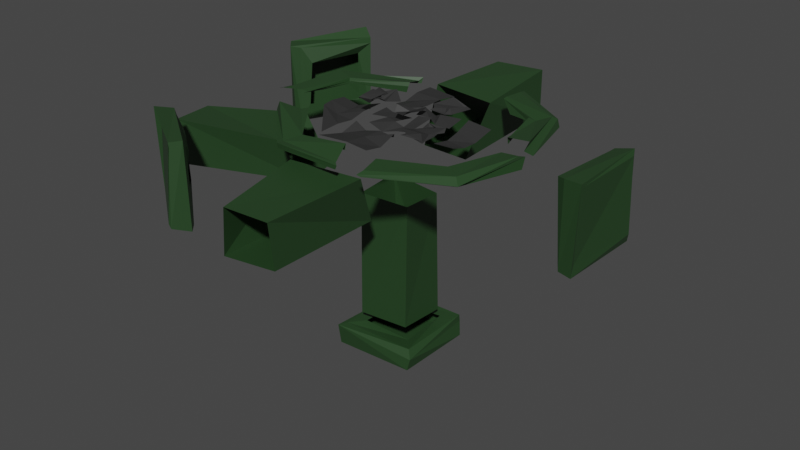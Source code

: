 # Source: computer_destroyed.blend  (saved by Blender 3.3.6; exported with 4.5.12 LTS)
import bpy
from mathutils import Matrix  # noqa: F401  (used for matrix-valued properties, if any)

bpy.ops.wm.read_factory_settings(use_empty=True)
scene = bpy.context.scene
scene.name = 'Scene'

# ---- collections
col_collection = bpy.data.collections.new('Collection'); scene.collection.children.link(col_collection)

# ---- materials (node trees are filled in below, after node groups)
mat_blcomputer = bpy.data.materials.new('blComputer')
mat_blcomputer.alpha_threshold = 0.0
mat_blcomputer.use_transparent_shadow = False
mat_blcomputer.roughness = 0.5
mat_blcomputer.line_color = (0.0, 0.0, 0.0, 1.0)
mat_blredlamp = bpy.data.materials.new('blRedLamp')
mat_blredlamp.use_transparent_shadow = False
mat_blgreenlamp = bpy.data.materials.new('blGreenLamp')
mat_blgreenlamp.use_transparent_shadow = False
mat_blyellowlamp = bpy.data.materials.new('blYellowLamp')
mat_blyellowlamp.use_transparent_shadow = False
mat_blbluelamp = bpy.data.materials.new('blBlueLamp')
mat_blbluelamp.use_transparent_shadow = False
mat_blvioletlamp = bpy.data.materials.new('blVioletLamp')
mat_blvioletlamp.use_transparent_shadow = False
mat_blblackscreen = bpy.data.materials.new('blBlackScreen')
mat_blblackscreen.use_transparent_shadow = False
mat_blcomputer_001 = bpy.data.materials.new('blComputer.001')
mat_blcomputer_001.alpha_threshold = 0.0
mat_blcomputer_001.use_transparent_shadow = False
mat_blcomputer_001.roughness = 0.5
mat_blcomputer_001.line_color = (0.0, 0.0, 0.0, 1.0)
mat_blredlamp_001 = bpy.data.materials.new('blRedLamp.001')
mat_blredlamp_001.use_transparent_shadow = False
mat_blgreenlamp_001 = bpy.data.materials.new('blGreenLamp.001')
mat_blgreenlamp_001.use_transparent_shadow = False
mat_blyellowlamp_001 = bpy.data.materials.new('blYellowLamp.001')
mat_blyellowlamp_001.use_transparent_shadow = False
mat_blbluelamp_001 = bpy.data.materials.new('blBlueLamp.001')
mat_blbluelamp_001.use_transparent_shadow = False
mat_blvioletlamp_001 = bpy.data.materials.new('blVioletLamp.001')
mat_blvioletlamp_001.use_transparent_shadow = False
mat_blblackscreen_001 = bpy.data.materials.new('blBlackScreen.001')
mat_blblackscreen_001.use_transparent_shadow = False
mat_blcomputer_002 = bpy.data.materials.new('blComputer.002')
mat_blcomputer_002.alpha_threshold = 0.0
mat_blcomputer_002.use_transparent_shadow = False
mat_blcomputer_002.roughness = 0.5
mat_blcomputer_002.line_color = (0.0, 0.0, 0.0, 1.0)
mat_blredlamp_002 = bpy.data.materials.new('blRedLamp.002')
mat_blredlamp_002.use_transparent_shadow = False
mat_blgreenlamp_002 = bpy.data.materials.new('blGreenLamp.002')
mat_blgreenlamp_002.use_transparent_shadow = False
mat_blyellowlamp_002 = bpy.data.materials.new('blYellowLamp.002')
mat_blyellowlamp_002.use_transparent_shadow = False
mat_blbluelamp_002 = bpy.data.materials.new('blBlueLamp.002')
mat_blbluelamp_002.use_transparent_shadow = False
mat_blvioletlamp_002 = bpy.data.materials.new('blVioletLamp.002')
mat_blvioletlamp_002.use_transparent_shadow = False
mat_blblackscreen_002 = bpy.data.materials.new('blBlackScreen.002')
mat_blblackscreen_002.use_transparent_shadow = False
mat_blcomputer_003 = bpy.data.materials.new('blComputer.003')
mat_blcomputer_003.alpha_threshold = 0.0
mat_blcomputer_003.use_transparent_shadow = False
mat_blcomputer_003.roughness = 0.5
mat_blcomputer_003.line_color = (0.0, 0.0, 0.0, 1.0)
mat_blredlamp_003 = bpy.data.materials.new('blRedLamp.003')
mat_blredlamp_003.use_transparent_shadow = False
mat_blgreenlamp_003 = bpy.data.materials.new('blGreenLamp.003')
mat_blgreenlamp_003.use_transparent_shadow = False
mat_blyellowlamp_003 = bpy.data.materials.new('blYellowLamp.003')
mat_blyellowlamp_003.use_transparent_shadow = False
mat_blbluelamp_003 = bpy.data.materials.new('blBlueLamp.003')
mat_blbluelamp_003.use_transparent_shadow = False
mat_blvioletlamp_003 = bpy.data.materials.new('blVioletLamp.003')
mat_blvioletlamp_003.use_transparent_shadow = False
mat_blblackscreen_003 = bpy.data.materials.new('blBlackScreen.003')
mat_blblackscreen_003.use_transparent_shadow = False
mat_blcomputer_004 = bpy.data.materials.new('blComputer.004')
mat_blcomputer_004.alpha_threshold = 0.0
mat_blcomputer_004.use_transparent_shadow = False
mat_blcomputer_004.roughness = 0.5
mat_blcomputer_004.line_color = (0.0, 0.0, 0.0, 1.0)
mat_blredlamp_004 = bpy.data.materials.new('blRedLamp.004')
mat_blredlamp_004.use_transparent_shadow = False
mat_blgreenlamp_004 = bpy.data.materials.new('blGreenLamp.004')
mat_blgreenlamp_004.use_transparent_shadow = False
mat_blyellowlamp_004 = bpy.data.materials.new('blYellowLamp.004')
mat_blyellowlamp_004.use_transparent_shadow = False
mat_blbluelamp_004 = bpy.data.materials.new('blBlueLamp.004')
mat_blbluelamp_004.use_transparent_shadow = False
mat_blvioletlamp_004 = bpy.data.materials.new('blVioletLamp.004')
mat_blvioletlamp_004.use_transparent_shadow = False
mat_blblackscreen_004 = bpy.data.materials.new('blBlackScreen.004')
mat_blblackscreen_004.use_transparent_shadow = False
mat_blcomputer_005 = bpy.data.materials.new('blComputer.005')
mat_blcomputer_005.alpha_threshold = 0.0
mat_blcomputer_005.use_transparent_shadow = False
mat_blcomputer_005.roughness = 0.5
mat_blcomputer_005.line_color = (0.0, 0.0, 0.0, 1.0)
mat_blredlamp_005 = bpy.data.materials.new('blRedLamp.005')
mat_blredlamp_005.use_transparent_shadow = False
mat_blgreenlamp_005 = bpy.data.materials.new('blGreenLamp.005')
mat_blgreenlamp_005.use_transparent_shadow = False
mat_blyellowlamp_005 = bpy.data.materials.new('blYellowLamp.005')
mat_blyellowlamp_005.use_transparent_shadow = False
mat_blbluelamp_005 = bpy.data.materials.new('blBlueLamp.005')
mat_blbluelamp_005.use_transparent_shadow = False
mat_blvioletlamp_005 = bpy.data.materials.new('blVioletLamp.005')
mat_blvioletlamp_005.use_transparent_shadow = False
mat_blblackscreen_005 = bpy.data.materials.new('blBlackScreen.005')
mat_blblackscreen_005.use_transparent_shadow = False
mat_blcomputer_006 = bpy.data.materials.new('blComputer.006')
mat_blcomputer_006.alpha_threshold = 0.0
mat_blcomputer_006.use_transparent_shadow = False
mat_blcomputer_006.roughness = 0.5
mat_blcomputer_006.line_color = (0.0, 0.0, 0.0, 1.0)
mat_blredlamp_006 = bpy.data.materials.new('blRedLamp.006')
mat_blredlamp_006.use_transparent_shadow = False
mat_blgreenlamp_006 = bpy.data.materials.new('blGreenLamp.006')
mat_blgreenlamp_006.use_transparent_shadow = False
mat_blyellowlamp_006 = bpy.data.materials.new('blYellowLamp.006')
mat_blyellowlamp_006.use_transparent_shadow = False
mat_blbluelamp_006 = bpy.data.materials.new('blBlueLamp.006')
mat_blbluelamp_006.use_transparent_shadow = False
mat_blvioletlamp_006 = bpy.data.materials.new('blVioletLamp.006')
mat_blvioletlamp_006.use_transparent_shadow = False
mat_blblackscreen_006 = bpy.data.materials.new('blBlackScreen.006')
mat_blblackscreen_006.use_transparent_shadow = False
mat_blcomputer_007 = bpy.data.materials.new('blComputer.007')
mat_blcomputer_007.alpha_threshold = 0.0
mat_blcomputer_007.use_transparent_shadow = False
mat_blcomputer_007.roughness = 0.5
mat_blcomputer_007.line_color = (0.0, 0.0, 0.0, 1.0)
mat_blredlamp_007 = bpy.data.materials.new('blRedLamp.007')
mat_blredlamp_007.use_transparent_shadow = False
mat_blgreenlamp_007 = bpy.data.materials.new('blGreenLamp.007')
mat_blgreenlamp_007.use_transparent_shadow = False
mat_blyellowlamp_007 = bpy.data.materials.new('blYellowLamp.007')
mat_blyellowlamp_007.use_transparent_shadow = False
mat_blbluelamp_007 = bpy.data.materials.new('blBlueLamp.007')
mat_blbluelamp_007.use_transparent_shadow = False
mat_blvioletlamp_007 = bpy.data.materials.new('blVioletLamp.007')
mat_blvioletlamp_007.use_transparent_shadow = False
mat_blblackscreen_007 = bpy.data.materials.new('blBlackScreen.007')
mat_blblackscreen_007.use_transparent_shadow = False

# ---- material node trees
mat_blcomputer.use_nodes = True; mat_blcomputer.node_tree.nodes.clear()
_N = mat_blcomputer.node_tree.nodes; _L = mat_blcomputer.node_tree.links
n0 = _N.new('ShaderNodeOutputMaterial'); n0.name = 'Material Output'; n0.location = (300, 300)
n1 = _N.new('ShaderNodeBsdfPrincipled'); n1.name = 'Principled BSDF'; n1.location = (10, 300)
n1.distribution = 'GGX'
n1.subsurface_method = 'RANDOM_WALK_SKIN'
n1.inputs[0].default_value = (0.01935, 0.05497, 0.01751, 1.0)
n1.inputs[3].default_value = 1.45
n1.inputs[27].default_value = (0.0, 0.0, 0.0, 1.0)
n1.inputs[28].default_value = 1.0
_L.new(n1.outputs[0], n0.inputs[0])
n0.is_active_output = True
mat_blredlamp.use_nodes = True; mat_blredlamp.node_tree.nodes.clear()
_N = mat_blredlamp.node_tree.nodes; _L = mat_blredlamp.node_tree.links
n0 = _N.new('ShaderNodeBsdfPrincipled'); n0.name = 'Principled BSDF'; n0.location = (10, 300)
n0.distribution = 'GGX'
n0.subsurface_method = 'RANDOM_WALK_SKIN'
n0.inputs[0].default_value = (0.8, 0.0, 0.009207, 1.0)
n0.inputs[3].default_value = 1.45
n0.inputs[27].default_value = (0.0, 0.0, 0.0, 1.0)
n0.inputs[28].default_value = 1.0
n1 = _N.new('ShaderNodeOutputMaterial'); n1.name = 'Material Output'; n1.location = (300, 300)
_L.new(n0.outputs[0], n1.inputs[0])
n1.is_active_output = True
mat_blgreenlamp.use_nodes = True; mat_blgreenlamp.node_tree.nodes.clear()
_N = mat_blgreenlamp.node_tree.nodes; _L = mat_blgreenlamp.node_tree.links
n0 = _N.new('ShaderNodeBsdfPrincipled'); n0.name = 'Principled BSDF'; n0.location = (10, 300)
n0.distribution = 'GGX'
n0.subsurface_method = 'RANDOM_WALK_SKIN'
n0.inputs[0].default_value = (0.0, 0.8, 0.002631, 1.0)
n0.inputs[3].default_value = 1.45
n0.inputs[27].default_value = (0.0, 0.0, 0.0, 1.0)
n0.inputs[28].default_value = 1.0
n1 = _N.new('ShaderNodeOutputMaterial'); n1.name = 'Material Output'; n1.location = (300, 300)
_L.new(n0.outputs[0], n1.inputs[0])
n1.is_active_output = True
mat_blyellowlamp.use_nodes = True; mat_blyellowlamp.node_tree.nodes.clear()
_N = mat_blyellowlamp.node_tree.nodes; _L = mat_blyellowlamp.node_tree.links
n0 = _N.new('ShaderNodeBsdfPrincipled'); n0.name = 'Principled BSDF'; n0.location = (10, 300)
n0.distribution = 'GGX'
n0.subsurface_method = 'RANDOM_WALK_SKIN'
n0.inputs[0].default_value = (0.8, 0.7259, 0.0, 1.0)
n0.inputs[3].default_value = 1.45
n0.inputs[27].default_value = (0.0, 0.0, 0.0, 1.0)
n0.inputs[28].default_value = 1.0
n1 = _N.new('ShaderNodeOutputMaterial'); n1.name = 'Material Output'; n1.location = (300, 300)
_L.new(n0.outputs[0], n1.inputs[0])
n1.is_active_output = True
mat_blbluelamp.use_nodes = True; mat_blbluelamp.node_tree.nodes.clear()
_N = mat_blbluelamp.node_tree.nodes; _L = mat_blbluelamp.node_tree.links
n0 = _N.new('ShaderNodeBsdfPrincipled'); n0.name = 'Principled BSDF'; n0.location = (10, 300)
n0.distribution = 'GGX'
n0.subsurface_method = 'RANDOM_WALK_SKIN'
n0.inputs[0].default_value = (0.0, 0.6596, 0.8, 1.0)
n0.inputs[3].default_value = 1.45
n0.inputs[27].default_value = (0.0, 0.0, 0.0, 1.0)
n0.inputs[28].default_value = 1.0
n1 = _N.new('ShaderNodeOutputMaterial'); n1.name = 'Material Output'; n1.location = (300, 300)
_L.new(n0.outputs[0], n1.inputs[0])
n1.is_active_output = True
mat_blvioletlamp.use_nodes = True; mat_blvioletlamp.node_tree.nodes.clear()
_N = mat_blvioletlamp.node_tree.nodes; _L = mat_blvioletlamp.node_tree.links
n0 = _N.new('ShaderNodeBsdfPrincipled'); n0.name = 'Principled BSDF'; n0.location = (10, 300)
n0.distribution = 'GGX'
n0.subsurface_method = 'RANDOM_WALK_SKIN'
n0.inputs[0].default_value = (0.7482, 0.0, 0.8, 1.0)
n0.inputs[3].default_value = 1.45
n0.inputs[27].default_value = (0.0, 0.0, 0.0, 1.0)
n0.inputs[28].default_value = 1.0
n1 = _N.new('ShaderNodeOutputMaterial'); n1.name = 'Material Output'; n1.location = (300, 300)
_L.new(n0.outputs[0], n1.inputs[0])
n1.is_active_output = True
mat_blblackscreen.use_nodes = True; mat_blblackscreen.node_tree.nodes.clear()
_N = mat_blblackscreen.node_tree.nodes; _L = mat_blblackscreen.node_tree.links
n0 = _N.new('ShaderNodeBsdfPrincipled'); n0.name = 'Principled BSDF'; n0.location = (10, 300)
n0.distribution = 'GGX'
n0.subsurface_method = 'RANDOM_WALK_SKIN'
n0.inputs[0].default_value = (0.03106, 0.03106, 0.03106, 1.0)
n0.inputs[3].default_value = 1.45
n0.inputs[27].default_value = (0.0, 0.0, 0.0, 1.0)
n0.inputs[28].default_value = 1.0
n1 = _N.new('ShaderNodeOutputMaterial'); n1.name = 'Material Output'; n1.location = (300, 300)
_L.new(n0.outputs[0], n1.inputs[0])
n1.is_active_output = True
mat_blcomputer_001.use_nodes = True; mat_blcomputer_001.node_tree.nodes.clear()
_N = mat_blcomputer_001.node_tree.nodes; _L = mat_blcomputer_001.node_tree.links
n0 = _N.new('ShaderNodeOutputMaterial'); n0.name = 'Material Output'; n0.location = (300, 300)
n1 = _N.new('ShaderNodeBsdfPrincipled'); n1.name = 'Principled BSDF'; n1.location = (10, 300)
n1.distribution = 'GGX'
n1.subsurface_method = 'RANDOM_WALK_SKIN'
n1.inputs[0].default_value = (0.01935, 0.05497, 0.01751, 1.0)
n1.inputs[3].default_value = 1.45
n1.inputs[27].default_value = (0.0, 0.0, 0.0, 1.0)
n1.inputs[28].default_value = 1.0
_L.new(n1.outputs[0], n0.inputs[0])
n0.is_active_output = True
mat_blredlamp_001.use_nodes = True; mat_blredlamp_001.node_tree.nodes.clear()
_N = mat_blredlamp_001.node_tree.nodes; _L = mat_blredlamp_001.node_tree.links
n0 = _N.new('ShaderNodeBsdfPrincipled'); n0.name = 'Principled BSDF'; n0.location = (10, 300)
n0.distribution = 'GGX'
n0.subsurface_method = 'RANDOM_WALK_SKIN'
n0.inputs[0].default_value = (0.8, 0.0, 0.009207, 1.0)
n0.inputs[3].default_value = 1.45
n0.inputs[27].default_value = (0.0, 0.0, 0.0, 1.0)
n0.inputs[28].default_value = 1.0
n1 = _N.new('ShaderNodeOutputMaterial'); n1.name = 'Material Output'; n1.location = (300, 300)
_L.new(n0.outputs[0], n1.inputs[0])
n1.is_active_output = True
mat_blgreenlamp_001.use_nodes = True; mat_blgreenlamp_001.node_tree.nodes.clear()
_N = mat_blgreenlamp_001.node_tree.nodes; _L = mat_blgreenlamp_001.node_tree.links
n0 = _N.new('ShaderNodeBsdfPrincipled'); n0.name = 'Principled BSDF'; n0.location = (10, 300)
n0.distribution = 'GGX'
n0.subsurface_method = 'RANDOM_WALK_SKIN'
n0.inputs[0].default_value = (0.0, 0.8, 0.002631, 1.0)
n0.inputs[3].default_value = 1.45
n0.inputs[27].default_value = (0.0, 0.0, 0.0, 1.0)
n0.inputs[28].default_value = 1.0
n1 = _N.new('ShaderNodeOutputMaterial'); n1.name = 'Material Output'; n1.location = (300, 300)
_L.new(n0.outputs[0], n1.inputs[0])
n1.is_active_output = True
mat_blyellowlamp_001.use_nodes = True; mat_blyellowlamp_001.node_tree.nodes.clear()
_N = mat_blyellowlamp_001.node_tree.nodes; _L = mat_blyellowlamp_001.node_tree.links
n0 = _N.new('ShaderNodeBsdfPrincipled'); n0.name = 'Principled BSDF'; n0.location = (10, 300)
n0.distribution = 'GGX'
n0.subsurface_method = 'RANDOM_WALK_SKIN'
n0.inputs[0].default_value = (0.8, 0.7259, 0.0, 1.0)
n0.inputs[3].default_value = 1.45
n0.inputs[27].default_value = (0.0, 0.0, 0.0, 1.0)
n0.inputs[28].default_value = 1.0
n1 = _N.new('ShaderNodeOutputMaterial'); n1.name = 'Material Output'; n1.location = (300, 300)
_L.new(n0.outputs[0], n1.inputs[0])
n1.is_active_output = True
mat_blbluelamp_001.use_nodes = True; mat_blbluelamp_001.node_tree.nodes.clear()
_N = mat_blbluelamp_001.node_tree.nodes; _L = mat_blbluelamp_001.node_tree.links
n0 = _N.new('ShaderNodeBsdfPrincipled'); n0.name = 'Principled BSDF'; n0.location = (10, 300)
n0.distribution = 'GGX'
n0.subsurface_method = 'RANDOM_WALK_SKIN'
n0.inputs[0].default_value = (0.0, 0.6596, 0.8, 1.0)
n0.inputs[3].default_value = 1.45
n0.inputs[27].default_value = (0.0, 0.0, 0.0, 1.0)
n0.inputs[28].default_value = 1.0
n1 = _N.new('ShaderNodeOutputMaterial'); n1.name = 'Material Output'; n1.location = (300, 300)
_L.new(n0.outputs[0], n1.inputs[0])
n1.is_active_output = True
mat_blvioletlamp_001.use_nodes = True; mat_blvioletlamp_001.node_tree.nodes.clear()
_N = mat_blvioletlamp_001.node_tree.nodes; _L = mat_blvioletlamp_001.node_tree.links
n0 = _N.new('ShaderNodeBsdfPrincipled'); n0.name = 'Principled BSDF'; n0.location = (10, 300)
n0.distribution = 'GGX'
n0.subsurface_method = 'RANDOM_WALK_SKIN'
n0.inputs[0].default_value = (0.7482, 0.0, 0.8, 1.0)
n0.inputs[3].default_value = 1.45
n0.inputs[27].default_value = (0.0, 0.0, 0.0, 1.0)
n0.inputs[28].default_value = 1.0
n1 = _N.new('ShaderNodeOutputMaterial'); n1.name = 'Material Output'; n1.location = (300, 300)
_L.new(n0.outputs[0], n1.inputs[0])
n1.is_active_output = True
mat_blblackscreen_001.use_nodes = True; mat_blblackscreen_001.node_tree.nodes.clear()
_N = mat_blblackscreen_001.node_tree.nodes; _L = mat_blblackscreen_001.node_tree.links
n0 = _N.new('ShaderNodeBsdfPrincipled'); n0.name = 'Principled BSDF'; n0.location = (10, 300)
n0.distribution = 'GGX'
n0.subsurface_method = 'RANDOM_WALK_SKIN'
n0.inputs[0].default_value = (0.03106, 0.03106, 0.03106, 1.0)
n0.inputs[3].default_value = 1.45
n0.inputs[27].default_value = (0.0, 0.0, 0.0, 1.0)
n0.inputs[28].default_value = 1.0
n1 = _N.new('ShaderNodeOutputMaterial'); n1.name = 'Material Output'; n1.location = (300, 300)
_L.new(n0.outputs[0], n1.inputs[0])
n1.is_active_output = True
mat_blcomputer_002.use_nodes = True; mat_blcomputer_002.node_tree.nodes.clear()
_N = mat_blcomputer_002.node_tree.nodes; _L = mat_blcomputer_002.node_tree.links
n0 = _N.new('ShaderNodeOutputMaterial'); n0.name = 'Material Output'; n0.location = (300, 300)
n1 = _N.new('ShaderNodeBsdfPrincipled'); n1.name = 'Principled BSDF'; n1.location = (10, 300)
n1.distribution = 'GGX'
n1.subsurface_method = 'RANDOM_WALK_SKIN'
n1.inputs[0].default_value = (0.01935, 0.05497, 0.01751, 1.0)
n1.inputs[3].default_value = 1.45
n1.inputs[27].default_value = (0.0, 0.0, 0.0, 1.0)
n1.inputs[28].default_value = 1.0
_L.new(n1.outputs[0], n0.inputs[0])
n0.is_active_output = True
mat_blredlamp_002.use_nodes = True; mat_blredlamp_002.node_tree.nodes.clear()
_N = mat_blredlamp_002.node_tree.nodes; _L = mat_blredlamp_002.node_tree.links
n0 = _N.new('ShaderNodeBsdfPrincipled'); n0.name = 'Principled BSDF'; n0.location = (10, 300)
n0.distribution = 'GGX'
n0.subsurface_method = 'RANDOM_WALK_SKIN'
n0.inputs[0].default_value = (0.8, 0.0, 0.009207, 1.0)
n0.inputs[3].default_value = 1.45
n0.inputs[27].default_value = (0.0, 0.0, 0.0, 1.0)
n0.inputs[28].default_value = 1.0
n1 = _N.new('ShaderNodeOutputMaterial'); n1.name = 'Material Output'; n1.location = (300, 300)
_L.new(n0.outputs[0], n1.inputs[0])
n1.is_active_output = True
mat_blgreenlamp_002.use_nodes = True; mat_blgreenlamp_002.node_tree.nodes.clear()
_N = mat_blgreenlamp_002.node_tree.nodes; _L = mat_blgreenlamp_002.node_tree.links
n0 = _N.new('ShaderNodeBsdfPrincipled'); n0.name = 'Principled BSDF'; n0.location = (10, 300)
n0.distribution = 'GGX'
n0.subsurface_method = 'RANDOM_WALK_SKIN'
n0.inputs[0].default_value = (0.0, 0.8, 0.002631, 1.0)
n0.inputs[3].default_value = 1.45
n0.inputs[27].default_value = (0.0, 0.0, 0.0, 1.0)
n0.inputs[28].default_value = 1.0
n1 = _N.new('ShaderNodeOutputMaterial'); n1.name = 'Material Output'; n1.location = (300, 300)
_L.new(n0.outputs[0], n1.inputs[0])
n1.is_active_output = True
mat_blyellowlamp_002.use_nodes = True; mat_blyellowlamp_002.node_tree.nodes.clear()
_N = mat_blyellowlamp_002.node_tree.nodes; _L = mat_blyellowlamp_002.node_tree.links
n0 = _N.new('ShaderNodeBsdfPrincipled'); n0.name = 'Principled BSDF'; n0.location = (10, 300)
n0.distribution = 'GGX'
n0.subsurface_method = 'RANDOM_WALK_SKIN'
n0.inputs[0].default_value = (0.8, 0.7259, 0.0, 1.0)
n0.inputs[3].default_value = 1.45
n0.inputs[27].default_value = (0.0, 0.0, 0.0, 1.0)
n0.inputs[28].default_value = 1.0
n1 = _N.new('ShaderNodeOutputMaterial'); n1.name = 'Material Output'; n1.location = (300, 300)
_L.new(n0.outputs[0], n1.inputs[0])
n1.is_active_output = True
mat_blbluelamp_002.use_nodes = True; mat_blbluelamp_002.node_tree.nodes.clear()
_N = mat_blbluelamp_002.node_tree.nodes; _L = mat_blbluelamp_002.node_tree.links
n0 = _N.new('ShaderNodeBsdfPrincipled'); n0.name = 'Principled BSDF'; n0.location = (10, 300)
n0.distribution = 'GGX'
n0.subsurface_method = 'RANDOM_WALK_SKIN'
n0.inputs[0].default_value = (0.0, 0.6596, 0.8, 1.0)
n0.inputs[3].default_value = 1.45
n0.inputs[27].default_value = (0.0, 0.0, 0.0, 1.0)
n0.inputs[28].default_value = 1.0
n1 = _N.new('ShaderNodeOutputMaterial'); n1.name = 'Material Output'; n1.location = (300, 300)
_L.new(n0.outputs[0], n1.inputs[0])
n1.is_active_output = True
mat_blvioletlamp_002.use_nodes = True; mat_blvioletlamp_002.node_tree.nodes.clear()
_N = mat_blvioletlamp_002.node_tree.nodes; _L = mat_blvioletlamp_002.node_tree.links
n0 = _N.new('ShaderNodeBsdfPrincipled'); n0.name = 'Principled BSDF'; n0.location = (10, 300)
n0.distribution = 'GGX'
n0.subsurface_method = 'RANDOM_WALK_SKIN'
n0.inputs[0].default_value = (0.7482, 0.0, 0.8, 1.0)
n0.inputs[3].default_value = 1.45
n0.inputs[27].default_value = (0.0, 0.0, 0.0, 1.0)
n0.inputs[28].default_value = 1.0
n1 = _N.new('ShaderNodeOutputMaterial'); n1.name = 'Material Output'; n1.location = (300, 300)
_L.new(n0.outputs[0], n1.inputs[0])
n1.is_active_output = True
mat_blblackscreen_002.use_nodes = True; mat_blblackscreen_002.node_tree.nodes.clear()
_N = mat_blblackscreen_002.node_tree.nodes; _L = mat_blblackscreen_002.node_tree.links
n0 = _N.new('ShaderNodeBsdfPrincipled'); n0.name = 'Principled BSDF'; n0.location = (10, 300)
n0.distribution = 'GGX'
n0.subsurface_method = 'RANDOM_WALK_SKIN'
n0.inputs[0].default_value = (0.03106, 0.03106, 0.03106, 1.0)
n0.inputs[3].default_value = 1.45
n0.inputs[27].default_value = (0.0, 0.0, 0.0, 1.0)
n0.inputs[28].default_value = 1.0
n1 = _N.new('ShaderNodeOutputMaterial'); n1.name = 'Material Output'; n1.location = (300, 300)
_L.new(n0.outputs[0], n1.inputs[0])
n1.is_active_output = True
mat_blcomputer_003.use_nodes = True; mat_blcomputer_003.node_tree.nodes.clear()
_N = mat_blcomputer_003.node_tree.nodes; _L = mat_blcomputer_003.node_tree.links
n0 = _N.new('ShaderNodeOutputMaterial'); n0.name = 'Material Output'; n0.location = (300, 300)
n1 = _N.new('ShaderNodeBsdfPrincipled'); n1.name = 'Principled BSDF'; n1.location = (10, 300)
n1.distribution = 'GGX'
n1.subsurface_method = 'RANDOM_WALK_SKIN'
n1.inputs[0].default_value = (0.01935, 0.05497, 0.01751, 1.0)
n1.inputs[3].default_value = 1.45
n1.inputs[27].default_value = (0.0, 0.0, 0.0, 1.0)
n1.inputs[28].default_value = 1.0
_L.new(n1.outputs[0], n0.inputs[0])
n0.is_active_output = True
mat_blredlamp_003.use_nodes = True; mat_blredlamp_003.node_tree.nodes.clear()
_N = mat_blredlamp_003.node_tree.nodes; _L = mat_blredlamp_003.node_tree.links
n0 = _N.new('ShaderNodeBsdfPrincipled'); n0.name = 'Principled BSDF'; n0.location = (10, 300)
n0.distribution = 'GGX'
n0.subsurface_method = 'RANDOM_WALK_SKIN'
n0.inputs[0].default_value = (0.8, 0.0, 0.009207, 1.0)
n0.inputs[3].default_value = 1.45
n0.inputs[27].default_value = (0.0, 0.0, 0.0, 1.0)
n0.inputs[28].default_value = 1.0
n1 = _N.new('ShaderNodeOutputMaterial'); n1.name = 'Material Output'; n1.location = (300, 300)
_L.new(n0.outputs[0], n1.inputs[0])
n1.is_active_output = True
mat_blgreenlamp_003.use_nodes = True; mat_blgreenlamp_003.node_tree.nodes.clear()
_N = mat_blgreenlamp_003.node_tree.nodes; _L = mat_blgreenlamp_003.node_tree.links
n0 = _N.new('ShaderNodeBsdfPrincipled'); n0.name = 'Principled BSDF'; n0.location = (10, 300)
n0.distribution = 'GGX'
n0.subsurface_method = 'RANDOM_WALK_SKIN'
n0.inputs[0].default_value = (0.0, 0.8, 0.002631, 1.0)
n0.inputs[3].default_value = 1.45
n0.inputs[27].default_value = (0.0, 0.0, 0.0, 1.0)
n0.inputs[28].default_value = 1.0
n1 = _N.new('ShaderNodeOutputMaterial'); n1.name = 'Material Output'; n1.location = (300, 300)
_L.new(n0.outputs[0], n1.inputs[0])
n1.is_active_output = True
mat_blyellowlamp_003.use_nodes = True; mat_blyellowlamp_003.node_tree.nodes.clear()
_N = mat_blyellowlamp_003.node_tree.nodes; _L = mat_blyellowlamp_003.node_tree.links
n0 = _N.new('ShaderNodeBsdfPrincipled'); n0.name = 'Principled BSDF'; n0.location = (10, 300)
n0.distribution = 'GGX'
n0.subsurface_method = 'RANDOM_WALK_SKIN'
n0.inputs[0].default_value = (0.8, 0.7259, 0.0, 1.0)
n0.inputs[3].default_value = 1.45
n0.inputs[27].default_value = (0.0, 0.0, 0.0, 1.0)
n0.inputs[28].default_value = 1.0
n1 = _N.new('ShaderNodeOutputMaterial'); n1.name = 'Material Output'; n1.location = (300, 300)
_L.new(n0.outputs[0], n1.inputs[0])
n1.is_active_output = True
mat_blbluelamp_003.use_nodes = True; mat_blbluelamp_003.node_tree.nodes.clear()
_N = mat_blbluelamp_003.node_tree.nodes; _L = mat_blbluelamp_003.node_tree.links
n0 = _N.new('ShaderNodeBsdfPrincipled'); n0.name = 'Principled BSDF'; n0.location = (10, 300)
n0.distribution = 'GGX'
n0.subsurface_method = 'RANDOM_WALK_SKIN'
n0.inputs[0].default_value = (0.0, 0.6596, 0.8, 1.0)
n0.inputs[3].default_value = 1.45
n0.inputs[27].default_value = (0.0, 0.0, 0.0, 1.0)
n0.inputs[28].default_value = 1.0
n1 = _N.new('ShaderNodeOutputMaterial'); n1.name = 'Material Output'; n1.location = (300, 300)
_L.new(n0.outputs[0], n1.inputs[0])
n1.is_active_output = True
mat_blvioletlamp_003.use_nodes = True; mat_blvioletlamp_003.node_tree.nodes.clear()
_N = mat_blvioletlamp_003.node_tree.nodes; _L = mat_blvioletlamp_003.node_tree.links
n0 = _N.new('ShaderNodeBsdfPrincipled'); n0.name = 'Principled BSDF'; n0.location = (10, 300)
n0.distribution = 'GGX'
n0.subsurface_method = 'RANDOM_WALK_SKIN'
n0.inputs[0].default_value = (0.7482, 0.0, 0.8, 1.0)
n0.inputs[3].default_value = 1.45
n0.inputs[27].default_value = (0.0, 0.0, 0.0, 1.0)
n0.inputs[28].default_value = 1.0
n1 = _N.new('ShaderNodeOutputMaterial'); n1.name = 'Material Output'; n1.location = (300, 300)
_L.new(n0.outputs[0], n1.inputs[0])
n1.is_active_output = True
mat_blblackscreen_003.use_nodes = True; mat_blblackscreen_003.node_tree.nodes.clear()
_N = mat_blblackscreen_003.node_tree.nodes; _L = mat_blblackscreen_003.node_tree.links
n0 = _N.new('ShaderNodeBsdfPrincipled'); n0.name = 'Principled BSDF'; n0.location = (10, 300)
n0.distribution = 'GGX'
n0.subsurface_method = 'RANDOM_WALK_SKIN'
n0.inputs[0].default_value = (0.03106, 0.03106, 0.03106, 1.0)
n0.inputs[3].default_value = 1.45
n0.inputs[27].default_value = (0.0, 0.0, 0.0, 1.0)
n0.inputs[28].default_value = 1.0
n1 = _N.new('ShaderNodeOutputMaterial'); n1.name = 'Material Output'; n1.location = (300, 300)
_L.new(n0.outputs[0], n1.inputs[0])
n1.is_active_output = True
mat_blcomputer_004.use_nodes = True; mat_blcomputer_004.node_tree.nodes.clear()
_N = mat_blcomputer_004.node_tree.nodes; _L = mat_blcomputer_004.node_tree.links
n0 = _N.new('ShaderNodeOutputMaterial'); n0.name = 'Material Output'; n0.location = (300, 300)
n1 = _N.new('ShaderNodeBsdfPrincipled'); n1.name = 'Principled BSDF'; n1.location = (10, 300)
n1.distribution = 'GGX'
n1.subsurface_method = 'RANDOM_WALK_SKIN'
n1.inputs[0].default_value = (0.01935, 0.05497, 0.01751, 1.0)
n1.inputs[3].default_value = 1.45
n1.inputs[27].default_value = (0.0, 0.0, 0.0, 1.0)
n1.inputs[28].default_value = 1.0
_L.new(n1.outputs[0], n0.inputs[0])
n0.is_active_output = True
mat_blredlamp_004.use_nodes = True; mat_blredlamp_004.node_tree.nodes.clear()
_N = mat_blredlamp_004.node_tree.nodes; _L = mat_blredlamp_004.node_tree.links
n0 = _N.new('ShaderNodeBsdfPrincipled'); n0.name = 'Principled BSDF'; n0.location = (10, 300)
n0.distribution = 'GGX'
n0.subsurface_method = 'RANDOM_WALK_SKIN'
n0.inputs[0].default_value = (0.8, 0.0, 0.009207, 1.0)
n0.inputs[3].default_value = 1.45
n0.inputs[27].default_value = (0.0, 0.0, 0.0, 1.0)
n0.inputs[28].default_value = 1.0
n1 = _N.new('ShaderNodeOutputMaterial'); n1.name = 'Material Output'; n1.location = (300, 300)
_L.new(n0.outputs[0], n1.inputs[0])
n1.is_active_output = True
mat_blgreenlamp_004.use_nodes = True; mat_blgreenlamp_004.node_tree.nodes.clear()
_N = mat_blgreenlamp_004.node_tree.nodes; _L = mat_blgreenlamp_004.node_tree.links
n0 = _N.new('ShaderNodeBsdfPrincipled'); n0.name = 'Principled BSDF'; n0.location = (10, 300)
n0.distribution = 'GGX'
n0.subsurface_method = 'RANDOM_WALK_SKIN'
n0.inputs[0].default_value = (0.0, 0.8, 0.002631, 1.0)
n0.inputs[3].default_value = 1.45
n0.inputs[27].default_value = (0.0, 0.0, 0.0, 1.0)
n0.inputs[28].default_value = 1.0
n1 = _N.new('ShaderNodeOutputMaterial'); n1.name = 'Material Output'; n1.location = (300, 300)
_L.new(n0.outputs[0], n1.inputs[0])
n1.is_active_output = True
mat_blyellowlamp_004.use_nodes = True; mat_blyellowlamp_004.node_tree.nodes.clear()
_N = mat_blyellowlamp_004.node_tree.nodes; _L = mat_blyellowlamp_004.node_tree.links
n0 = _N.new('ShaderNodeBsdfPrincipled'); n0.name = 'Principled BSDF'; n0.location = (10, 300)
n0.distribution = 'GGX'
n0.subsurface_method = 'RANDOM_WALK_SKIN'
n0.inputs[0].default_value = (0.8, 0.7259, 0.0, 1.0)
n0.inputs[3].default_value = 1.45
n0.inputs[27].default_value = (0.0, 0.0, 0.0, 1.0)
n0.inputs[28].default_value = 1.0
n1 = _N.new('ShaderNodeOutputMaterial'); n1.name = 'Material Output'; n1.location = (300, 300)
_L.new(n0.outputs[0], n1.inputs[0])
n1.is_active_output = True
mat_blbluelamp_004.use_nodes = True; mat_blbluelamp_004.node_tree.nodes.clear()
_N = mat_blbluelamp_004.node_tree.nodes; _L = mat_blbluelamp_004.node_tree.links
n0 = _N.new('ShaderNodeBsdfPrincipled'); n0.name = 'Principled BSDF'; n0.location = (10, 300)
n0.distribution = 'GGX'
n0.subsurface_method = 'RANDOM_WALK_SKIN'
n0.inputs[0].default_value = (0.0, 0.6596, 0.8, 1.0)
n0.inputs[3].default_value = 1.45
n0.inputs[27].default_value = (0.0, 0.0, 0.0, 1.0)
n0.inputs[28].default_value = 1.0
n1 = _N.new('ShaderNodeOutputMaterial'); n1.name = 'Material Output'; n1.location = (300, 300)
_L.new(n0.outputs[0], n1.inputs[0])
n1.is_active_output = True
mat_blvioletlamp_004.use_nodes = True; mat_blvioletlamp_004.node_tree.nodes.clear()
_N = mat_blvioletlamp_004.node_tree.nodes; _L = mat_blvioletlamp_004.node_tree.links
n0 = _N.new('ShaderNodeBsdfPrincipled'); n0.name = 'Principled BSDF'; n0.location = (10, 300)
n0.distribution = 'GGX'
n0.subsurface_method = 'RANDOM_WALK_SKIN'
n0.inputs[0].default_value = (0.7482, 0.0, 0.8, 1.0)
n0.inputs[3].default_value = 1.45
n0.inputs[27].default_value = (0.0, 0.0, 0.0, 1.0)
n0.inputs[28].default_value = 1.0
n1 = _N.new('ShaderNodeOutputMaterial'); n1.name = 'Material Output'; n1.location = (300, 300)
_L.new(n0.outputs[0], n1.inputs[0])
n1.is_active_output = True
mat_blblackscreen_004.use_nodes = True; mat_blblackscreen_004.node_tree.nodes.clear()
_N = mat_blblackscreen_004.node_tree.nodes; _L = mat_blblackscreen_004.node_tree.links
n0 = _N.new('ShaderNodeBsdfPrincipled'); n0.name = 'Principled BSDF'; n0.location = (10, 300)
n0.distribution = 'GGX'
n0.subsurface_method = 'RANDOM_WALK_SKIN'
n0.inputs[0].default_value = (0.03106, 0.03106, 0.03106, 1.0)
n0.inputs[3].default_value = 1.45
n0.inputs[27].default_value = (0.0, 0.0, 0.0, 1.0)
n0.inputs[28].default_value = 1.0
n1 = _N.new('ShaderNodeOutputMaterial'); n1.name = 'Material Output'; n1.location = (300, 300)
_L.new(n0.outputs[0], n1.inputs[0])
n1.is_active_output = True
mat_blcomputer_005.use_nodes = True; mat_blcomputer_005.node_tree.nodes.clear()
_N = mat_blcomputer_005.node_tree.nodes; _L = mat_blcomputer_005.node_tree.links
n0 = _N.new('ShaderNodeOutputMaterial'); n0.name = 'Material Output'; n0.location = (300, 300)
n1 = _N.new('ShaderNodeBsdfPrincipled'); n1.name = 'Principled BSDF'; n1.location = (10, 300)
n1.distribution = 'GGX'
n1.subsurface_method = 'RANDOM_WALK_SKIN'
n1.inputs[0].default_value = (0.01935, 0.05497, 0.01751, 1.0)
n1.inputs[3].default_value = 1.45
n1.inputs[27].default_value = (0.0, 0.0, 0.0, 1.0)
n1.inputs[28].default_value = 1.0
_L.new(n1.outputs[0], n0.inputs[0])
n0.is_active_output = True
mat_blredlamp_005.use_nodes = True; mat_blredlamp_005.node_tree.nodes.clear()
_N = mat_blredlamp_005.node_tree.nodes; _L = mat_blredlamp_005.node_tree.links
n0 = _N.new('ShaderNodeBsdfPrincipled'); n0.name = 'Principled BSDF'; n0.location = (10, 300)
n0.distribution = 'GGX'
n0.subsurface_method = 'RANDOM_WALK_SKIN'
n0.inputs[0].default_value = (0.8, 0.0, 0.009207, 1.0)
n0.inputs[3].default_value = 1.45
n0.inputs[27].default_value = (0.0, 0.0, 0.0, 1.0)
n0.inputs[28].default_value = 1.0
n1 = _N.new('ShaderNodeOutputMaterial'); n1.name = 'Material Output'; n1.location = (300, 300)
_L.new(n0.outputs[0], n1.inputs[0])
n1.is_active_output = True
mat_blgreenlamp_005.use_nodes = True; mat_blgreenlamp_005.node_tree.nodes.clear()
_N = mat_blgreenlamp_005.node_tree.nodes; _L = mat_blgreenlamp_005.node_tree.links
n0 = _N.new('ShaderNodeBsdfPrincipled'); n0.name = 'Principled BSDF'; n0.location = (10, 300)
n0.distribution = 'GGX'
n0.subsurface_method = 'RANDOM_WALK_SKIN'
n0.inputs[0].default_value = (0.0, 0.8, 0.002631, 1.0)
n0.inputs[3].default_value = 1.45
n0.inputs[27].default_value = (0.0, 0.0, 0.0, 1.0)
n0.inputs[28].default_value = 1.0
n1 = _N.new('ShaderNodeOutputMaterial'); n1.name = 'Material Output'; n1.location = (300, 300)
_L.new(n0.outputs[0], n1.inputs[0])
n1.is_active_output = True
mat_blyellowlamp_005.use_nodes = True; mat_blyellowlamp_005.node_tree.nodes.clear()
_N = mat_blyellowlamp_005.node_tree.nodes; _L = mat_blyellowlamp_005.node_tree.links
n0 = _N.new('ShaderNodeBsdfPrincipled'); n0.name = 'Principled BSDF'; n0.location = (10, 300)
n0.distribution = 'GGX'
n0.subsurface_method = 'RANDOM_WALK_SKIN'
n0.inputs[0].default_value = (0.8, 0.7259, 0.0, 1.0)
n0.inputs[3].default_value = 1.45
n0.inputs[27].default_value = (0.0, 0.0, 0.0, 1.0)
n0.inputs[28].default_value = 1.0
n1 = _N.new('ShaderNodeOutputMaterial'); n1.name = 'Material Output'; n1.location = (300, 300)
_L.new(n0.outputs[0], n1.inputs[0])
n1.is_active_output = True
mat_blbluelamp_005.use_nodes = True; mat_blbluelamp_005.node_tree.nodes.clear()
_N = mat_blbluelamp_005.node_tree.nodes; _L = mat_blbluelamp_005.node_tree.links
n0 = _N.new('ShaderNodeBsdfPrincipled'); n0.name = 'Principled BSDF'; n0.location = (10, 300)
n0.distribution = 'GGX'
n0.subsurface_method = 'RANDOM_WALK_SKIN'
n0.inputs[0].default_value = (0.0, 0.6596, 0.8, 1.0)
n0.inputs[3].default_value = 1.45
n0.inputs[27].default_value = (0.0, 0.0, 0.0, 1.0)
n0.inputs[28].default_value = 1.0
n1 = _N.new('ShaderNodeOutputMaterial'); n1.name = 'Material Output'; n1.location = (300, 300)
_L.new(n0.outputs[0], n1.inputs[0])
n1.is_active_output = True
mat_blvioletlamp_005.use_nodes = True; mat_blvioletlamp_005.node_tree.nodes.clear()
_N = mat_blvioletlamp_005.node_tree.nodes; _L = mat_blvioletlamp_005.node_tree.links
n0 = _N.new('ShaderNodeBsdfPrincipled'); n0.name = 'Principled BSDF'; n0.location = (10, 300)
n0.distribution = 'GGX'
n0.subsurface_method = 'RANDOM_WALK_SKIN'
n0.inputs[0].default_value = (0.7482, 0.0, 0.8, 1.0)
n0.inputs[3].default_value = 1.45
n0.inputs[27].default_value = (0.0, 0.0, 0.0, 1.0)
n0.inputs[28].default_value = 1.0
n1 = _N.new('ShaderNodeOutputMaterial'); n1.name = 'Material Output'; n1.location = (300, 300)
_L.new(n0.outputs[0], n1.inputs[0])
n1.is_active_output = True
mat_blblackscreen_005.use_nodes = True; mat_blblackscreen_005.node_tree.nodes.clear()
_N = mat_blblackscreen_005.node_tree.nodes; _L = mat_blblackscreen_005.node_tree.links
n0 = _N.new('ShaderNodeBsdfPrincipled'); n0.name = 'Principled BSDF'; n0.location = (10, 300)
n0.distribution = 'GGX'
n0.subsurface_method = 'RANDOM_WALK_SKIN'
n0.inputs[0].default_value = (0.03106, 0.03106, 0.03106, 1.0)
n0.inputs[3].default_value = 1.45
n0.inputs[27].default_value = (0.0, 0.0, 0.0, 1.0)
n0.inputs[28].default_value = 1.0
n1 = _N.new('ShaderNodeOutputMaterial'); n1.name = 'Material Output'; n1.location = (300, 300)
_L.new(n0.outputs[0], n1.inputs[0])
n1.is_active_output = True
mat_blcomputer_006.use_nodes = True; mat_blcomputer_006.node_tree.nodes.clear()
_N = mat_blcomputer_006.node_tree.nodes; _L = mat_blcomputer_006.node_tree.links
n0 = _N.new('ShaderNodeOutputMaterial'); n0.name = 'Material Output'; n0.location = (300, 300)
n1 = _N.new('ShaderNodeBsdfPrincipled'); n1.name = 'Principled BSDF'; n1.location = (10, 300)
n1.distribution = 'GGX'
n1.subsurface_method = 'RANDOM_WALK_SKIN'
n1.inputs[0].default_value = (0.01935, 0.05497, 0.01751, 1.0)
n1.inputs[3].default_value = 1.45
n1.inputs[27].default_value = (0.0, 0.0, 0.0, 1.0)
n1.inputs[28].default_value = 1.0
_L.new(n1.outputs[0], n0.inputs[0])
n0.is_active_output = True
mat_blredlamp_006.use_nodes = True; mat_blredlamp_006.node_tree.nodes.clear()
_N = mat_blredlamp_006.node_tree.nodes; _L = mat_blredlamp_006.node_tree.links
n0 = _N.new('ShaderNodeBsdfPrincipled'); n0.name = 'Principled BSDF'; n0.location = (10, 300)
n0.distribution = 'GGX'
n0.subsurface_method = 'RANDOM_WALK_SKIN'
n0.inputs[0].default_value = (0.8, 0.0, 0.009207, 1.0)
n0.inputs[3].default_value = 1.45
n0.inputs[27].default_value = (0.0, 0.0, 0.0, 1.0)
n0.inputs[28].default_value = 1.0
n1 = _N.new('ShaderNodeOutputMaterial'); n1.name = 'Material Output'; n1.location = (300, 300)
_L.new(n0.outputs[0], n1.inputs[0])
n1.is_active_output = True
mat_blgreenlamp_006.use_nodes = True; mat_blgreenlamp_006.node_tree.nodes.clear()
_N = mat_blgreenlamp_006.node_tree.nodes; _L = mat_blgreenlamp_006.node_tree.links
n0 = _N.new('ShaderNodeBsdfPrincipled'); n0.name = 'Principled BSDF'; n0.location = (10, 300)
n0.distribution = 'GGX'
n0.subsurface_method = 'RANDOM_WALK_SKIN'
n0.inputs[0].default_value = (0.0, 0.8, 0.002631, 1.0)
n0.inputs[3].default_value = 1.45
n0.inputs[27].default_value = (0.0, 0.0, 0.0, 1.0)
n0.inputs[28].default_value = 1.0
n1 = _N.new('ShaderNodeOutputMaterial'); n1.name = 'Material Output'; n1.location = (300, 300)
_L.new(n0.outputs[0], n1.inputs[0])
n1.is_active_output = True
mat_blyellowlamp_006.use_nodes = True; mat_blyellowlamp_006.node_tree.nodes.clear()
_N = mat_blyellowlamp_006.node_tree.nodes; _L = mat_blyellowlamp_006.node_tree.links
n0 = _N.new('ShaderNodeBsdfPrincipled'); n0.name = 'Principled BSDF'; n0.location = (10, 300)
n0.distribution = 'GGX'
n0.subsurface_method = 'RANDOM_WALK_SKIN'
n0.inputs[0].default_value = (0.8, 0.7259, 0.0, 1.0)
n0.inputs[3].default_value = 1.45
n0.inputs[27].default_value = (0.0, 0.0, 0.0, 1.0)
n0.inputs[28].default_value = 1.0
n1 = _N.new('ShaderNodeOutputMaterial'); n1.name = 'Material Output'; n1.location = (300, 300)
_L.new(n0.outputs[0], n1.inputs[0])
n1.is_active_output = True
mat_blbluelamp_006.use_nodes = True; mat_blbluelamp_006.node_tree.nodes.clear()
_N = mat_blbluelamp_006.node_tree.nodes; _L = mat_blbluelamp_006.node_tree.links
n0 = _N.new('ShaderNodeBsdfPrincipled'); n0.name = 'Principled BSDF'; n0.location = (10, 300)
n0.distribution = 'GGX'
n0.subsurface_method = 'RANDOM_WALK_SKIN'
n0.inputs[0].default_value = (0.0, 0.6596, 0.8, 1.0)
n0.inputs[3].default_value = 1.45
n0.inputs[27].default_value = (0.0, 0.0, 0.0, 1.0)
n0.inputs[28].default_value = 1.0
n1 = _N.new('ShaderNodeOutputMaterial'); n1.name = 'Material Output'; n1.location = (300, 300)
_L.new(n0.outputs[0], n1.inputs[0])
n1.is_active_output = True
mat_blvioletlamp_006.use_nodes = True; mat_blvioletlamp_006.node_tree.nodes.clear()
_N = mat_blvioletlamp_006.node_tree.nodes; _L = mat_blvioletlamp_006.node_tree.links
n0 = _N.new('ShaderNodeBsdfPrincipled'); n0.name = 'Principled BSDF'; n0.location = (10, 300)
n0.distribution = 'GGX'
n0.subsurface_method = 'RANDOM_WALK_SKIN'
n0.inputs[0].default_value = (0.7482, 0.0, 0.8, 1.0)
n0.inputs[3].default_value = 1.45
n0.inputs[27].default_value = (0.0, 0.0, 0.0, 1.0)
n0.inputs[28].default_value = 1.0
n1 = _N.new('ShaderNodeOutputMaterial'); n1.name = 'Material Output'; n1.location = (300, 300)
_L.new(n0.outputs[0], n1.inputs[0])
n1.is_active_output = True
mat_blblackscreen_006.use_nodes = True; mat_blblackscreen_006.node_tree.nodes.clear()
_N = mat_blblackscreen_006.node_tree.nodes; _L = mat_blblackscreen_006.node_tree.links
n0 = _N.new('ShaderNodeBsdfPrincipled'); n0.name = 'Principled BSDF'; n0.location = (10, 300)
n0.distribution = 'GGX'
n0.subsurface_method = 'RANDOM_WALK_SKIN'
n0.inputs[0].default_value = (0.03106, 0.03106, 0.03106, 1.0)
n0.inputs[3].default_value = 1.45
n0.inputs[27].default_value = (0.0, 0.0, 0.0, 1.0)
n0.inputs[28].default_value = 1.0
n1 = _N.new('ShaderNodeOutputMaterial'); n1.name = 'Material Output'; n1.location = (300, 300)
_L.new(n0.outputs[0], n1.inputs[0])
n1.is_active_output = True
mat_blcomputer_007.use_nodes = True; mat_blcomputer_007.node_tree.nodes.clear()
_N = mat_blcomputer_007.node_tree.nodes; _L = mat_blcomputer_007.node_tree.links
n0 = _N.new('ShaderNodeOutputMaterial'); n0.name = 'Material Output'; n0.location = (300, 300)
n1 = _N.new('ShaderNodeBsdfPrincipled'); n1.name = 'Principled BSDF'; n1.location = (10, 300)
n1.distribution = 'GGX'
n1.subsurface_method = 'RANDOM_WALK_SKIN'
n1.inputs[0].default_value = (0.01935, 0.05497, 0.01751, 1.0)
n1.inputs[3].default_value = 1.45
n1.inputs[27].default_value = (0.0, 0.0, 0.0, 1.0)
n1.inputs[28].default_value = 1.0
_L.new(n1.outputs[0], n0.inputs[0])
n0.is_active_output = True
mat_blredlamp_007.use_nodes = True; mat_blredlamp_007.node_tree.nodes.clear()
_N = mat_blredlamp_007.node_tree.nodes; _L = mat_blredlamp_007.node_tree.links
n0 = _N.new('ShaderNodeBsdfPrincipled'); n0.name = 'Principled BSDF'; n0.location = (10, 300)
n0.distribution = 'GGX'
n0.subsurface_method = 'RANDOM_WALK_SKIN'
n0.inputs[0].default_value = (0.8, 0.0, 0.009207, 1.0)
n0.inputs[3].default_value = 1.45
n0.inputs[27].default_value = (0.0, 0.0, 0.0, 1.0)
n0.inputs[28].default_value = 1.0
n1 = _N.new('ShaderNodeOutputMaterial'); n1.name = 'Material Output'; n1.location = (300, 300)
_L.new(n0.outputs[0], n1.inputs[0])
n1.is_active_output = True
mat_blgreenlamp_007.use_nodes = True; mat_blgreenlamp_007.node_tree.nodes.clear()
_N = mat_blgreenlamp_007.node_tree.nodes; _L = mat_blgreenlamp_007.node_tree.links
n0 = _N.new('ShaderNodeBsdfPrincipled'); n0.name = 'Principled BSDF'; n0.location = (10, 300)
n0.distribution = 'GGX'
n0.subsurface_method = 'RANDOM_WALK_SKIN'
n0.inputs[0].default_value = (0.0, 0.8, 0.002631, 1.0)
n0.inputs[3].default_value = 1.45
n0.inputs[27].default_value = (0.0, 0.0, 0.0, 1.0)
n0.inputs[28].default_value = 1.0
n1 = _N.new('ShaderNodeOutputMaterial'); n1.name = 'Material Output'; n1.location = (300, 300)
_L.new(n0.outputs[0], n1.inputs[0])
n1.is_active_output = True
mat_blyellowlamp_007.use_nodes = True; mat_blyellowlamp_007.node_tree.nodes.clear()
_N = mat_blyellowlamp_007.node_tree.nodes; _L = mat_blyellowlamp_007.node_tree.links
n0 = _N.new('ShaderNodeBsdfPrincipled'); n0.name = 'Principled BSDF'; n0.location = (10, 300)
n0.distribution = 'GGX'
n0.subsurface_method = 'RANDOM_WALK_SKIN'
n0.inputs[0].default_value = (0.8, 0.7259, 0.0, 1.0)
n0.inputs[3].default_value = 1.45
n0.inputs[27].default_value = (0.0, 0.0, 0.0, 1.0)
n0.inputs[28].default_value = 1.0
n1 = _N.new('ShaderNodeOutputMaterial'); n1.name = 'Material Output'; n1.location = (300, 300)
_L.new(n0.outputs[0], n1.inputs[0])
n1.is_active_output = True
mat_blbluelamp_007.use_nodes = True; mat_blbluelamp_007.node_tree.nodes.clear()
_N = mat_blbluelamp_007.node_tree.nodes; _L = mat_blbluelamp_007.node_tree.links
n0 = _N.new('ShaderNodeBsdfPrincipled'); n0.name = 'Principled BSDF'; n0.location = (10, 300)
n0.distribution = 'GGX'
n0.subsurface_method = 'RANDOM_WALK_SKIN'
n0.inputs[0].default_value = (0.0, 0.6596, 0.8, 1.0)
n0.inputs[3].default_value = 1.45
n0.inputs[27].default_value = (0.0, 0.0, 0.0, 1.0)
n0.inputs[28].default_value = 1.0
n1 = _N.new('ShaderNodeOutputMaterial'); n1.name = 'Material Output'; n1.location = (300, 300)
_L.new(n0.outputs[0], n1.inputs[0])
n1.is_active_output = True
mat_blvioletlamp_007.use_nodes = True; mat_blvioletlamp_007.node_tree.nodes.clear()
_N = mat_blvioletlamp_007.node_tree.nodes; _L = mat_blvioletlamp_007.node_tree.links
n0 = _N.new('ShaderNodeBsdfPrincipled'); n0.name = 'Principled BSDF'; n0.location = (10, 300)
n0.distribution = 'GGX'
n0.subsurface_method = 'RANDOM_WALK_SKIN'
n0.inputs[0].default_value = (0.7482, 0.0, 0.8, 1.0)
n0.inputs[3].default_value = 1.45
n0.inputs[27].default_value = (0.0, 0.0, 0.0, 1.0)
n0.inputs[28].default_value = 1.0
n1 = _N.new('ShaderNodeOutputMaterial'); n1.name = 'Material Output'; n1.location = (300, 300)
_L.new(n0.outputs[0], n1.inputs[0])
n1.is_active_output = True
mat_blblackscreen_007.use_nodes = True; mat_blblackscreen_007.node_tree.nodes.clear()
_N = mat_blblackscreen_007.node_tree.nodes; _L = mat_blblackscreen_007.node_tree.links
n0 = _N.new('ShaderNodeBsdfPrincipled'); n0.name = 'Principled BSDF'; n0.location = (10, 300)
n0.distribution = 'GGX'
n0.subsurface_method = 'RANDOM_WALK_SKIN'
n0.inputs[0].default_value = (0.03106, 0.03106, 0.03106, 1.0)
n0.inputs[3].default_value = 1.45
n0.inputs[27].default_value = (0.0, 0.0, 0.0, 1.0)
n0.inputs[28].default_value = 1.0
n1 = _N.new('ShaderNodeOutputMaterial'); n1.name = 'Material Output'; n1.location = (300, 300)
_L.new(n0.outputs[0], n1.inputs[0])
n1.is_active_output = True

# ---- world
world_world = bpy.data.worlds.new('World'); scene.world = world_world
world_world.use_nodes = True; world_world.node_tree.nodes.clear()
_N = world_world.node_tree.nodes; _L = world_world.node_tree.links
n0 = _N.new('ShaderNodeOutputWorld'); n0.name = 'World Output'; n0.location = (300, 300)
n1 = _N.new('ShaderNodeBackground'); n1.name = 'Background'; n1.location = (10, 300)
n1.inputs[0].default_value = (0.05088, 0.05088, 0.05088, 1.0)
_L.new(n1.outputs[0], n0.inputs[0])
n0.is_active_output = True
world_world.color = (0.05088, 0.05088, 0.05088)
world_world.use_sun_shadow = False
world_world.sun_shadow_jitter_overblur = 0.0

# ---- meshes
me_computer_001 = bpy.data.meshes.new('computer.001')
me_computer_001.from_pydata([(-0.0994, 0.124, 0.1102), (-0.2238, 0.1128, 0.1352), (-0.1216, 0.04601, 0.1281), (-0.1983, 0.02251, 0.1436), (-0.1226, 0.1245, 0.163), (-0.2038, 0.1127, 0.1347), (-0.1238, 0.03617, 0.1382), (-0.2108, 0.043, 0.1435), (-0.1183, 0.09808, 0.1328), (-0.2191, 0.119, 0.1513), (-0.1318, 0.04957, 0.1519), (-0.21, 0.04997, 0.1449)], [], [(0, 1, 5, 4), (6, 4, 8, 10), (1, 3, 7, 5), (2, 0, 4, 6), (3, 2, 6, 7), (9, 11, 10, 8), (5, 7, 11, 9), (4, 5, 9, 8), (7, 6, 10, 11)])
me_computer_001.polygons.foreach_set('material_index', [6, 6, 6, 6, 6, 6, 6, 6, 6])
_uv = me_computer_001.uv_layers.new(name='UVMap')
_uv.uv.foreach_set('vector', [0.7907, 0.5443, 0.81, 0.5443, 0.81, 0.5443, 0.7907, 0.5443, 0.7181, 0.5443, 0.6686, 0.5443, 0.6686, 0.5443, 0.7181, 0.5443, 0.6686, 0.5443, 0.7204, 0.5443, 0.7204, 0.5443, 0.6686, 0.5443, 0.7181, 0.5443, 0.6686, 0.5443, 0.6686, 0.5443, 0.7181, 0.5443, 0.7204, 0.5443, 0.7181, 0.5443, 0.7181, 0.5443, 0.7204, 0.5443, 0.6686, 0.5443, 0.7204, 0.5443, 0.7181, 0.5443, 0.6686, 0.5443, 0.6686, 0.5443, 0.7204, 0.5443, 0.7204, 0.5443, 0.6686, 0.5443, 0.7907, 0.5443, 0.81, 0.5443, 0.81, 0.5443, 0.7907, 0.5443, 0.7204, 0.5443, 0.7181, 0.5443, 0.7181, 0.5443, 0.7204, 0.5443])
me_computer_001.materials.append(mat_blcomputer)
me_computer_001.materials.append(mat_blredlamp)
me_computer_001.materials.append(mat_blgreenlamp)
me_computer_001.materials.append(mat_blyellowlamp)
me_computer_001.materials.append(mat_blbluelamp)
me_computer_001.materials.append(mat_blvioletlamp)
me_computer_001.materials.append(mat_blblackscreen)
me_computer_001.use_mirror_vertex_groups = False
me_computer_001.update()
me_computer_002 = bpy.data.meshes.new('computer.002')
me_computer_002.from_pydata([(0.1212, 0.09864, 0.143), (0.08608, 0.09367, 0.1366), (-0.001306, 0.1105, 0.1327), (0.1301, 0.2242, 0.1327), (0.01433, 0.2159, 0.13), (0.09937, 0.1177, 0.1609), (0.08313, 0.1065, 0.1409), (0.01391, 0.1183, 0.1429), (0.1189, 0.2107, 0.1466), (0.02706, 0.2334, 0.1593), (0.1102, 0.1222, 0.1531), (0.07452, 0.1247, 0.153), (0.01121, 0.119, 0.1604), (0.1113, 0.2041, 0.143), (0.04211, 0.2172, 0.1692)], [], [(9, 7, 12, 14), (3, 4, 9, 8), (1, 0, 5, 6), (4, 2, 7, 9), (2, 1, 6, 7), (0, 3, 8, 5), (10, 13, 14, 12, 11), (7, 6, 11, 12), (8, 9, 14, 13), (5, 8, 13, 10), (6, 5, 10, 11)])
me_computer_002.polygons.foreach_set('material_index', [6, 6, 6, 6, 6, 6, 6, 6, 6, 6, 6])
_uv = me_computer_002.uv_layers.new(name='UVMap')
_uv.uv.foreach_set('vector', [0.7407, 0.5443, 0.7413, 0.5443, 0.7413, 0.5443, 0.7407, 0.5443, 0.6844, 0.5443, 0.7407, 0.5443, 0.7407, 0.5443, 0.6844, 0.5443, 0.6686, 0.5443, 0.6686, 0.5443, 0.6686, 0.5443, 0.6686, 0.5443, 0.7407, 0.5443, 0.7413, 0.5443, 0.7413, 0.5443, 0.7407, 0.5443, 0.6686, 0.5443, 0.6686, 0.5443, 0.6686, 0.5443, 0.6686, 0.5443, 0.6998, 0.5443, 0.6844, 0.5443, 0.6844, 0.5443, 0.6998, 0.5443, 0.6998, 0.5443, 0.6844, 0.5443, 0.7407, 0.5443, 0.7413, 0.5443, 0.7249, 0.5443, 0.6686, 0.5443, 0.6686, 0.5443, 0.6686, 0.5443, 0.6686, 0.5443, 0.6844, 0.5443, 0.7407, 0.5443, 0.7407, 0.5443, 0.6844, 0.5443, 0.6998, 0.5443, 0.6844, 0.5443, 0.6844, 0.5443, 0.6998, 0.5443, 0.6686, 0.5443, 0.6686, 0.5443, 0.6686, 0.5443, 0.6686, 0.5443])
me_computer_002.materials.append(mat_blcomputer)
me_computer_002.materials.append(mat_blredlamp)
me_computer_002.materials.append(mat_blgreenlamp)
me_computer_002.materials.append(mat_blyellowlamp)
me_computer_002.materials.append(mat_blbluelamp)
me_computer_002.materials.append(mat_blvioletlamp)
me_computer_002.materials.append(mat_blblackscreen)
me_computer_002.use_mirror_vertex_groups = False
me_computer_002.update()
me_computer_003 = bpy.data.meshes.new('computer.003')
me_computer_003.from_pydata([(0.09566, -0.1203, 0.1297), (0.219, -0.1179, 0.1313), (0.1166, 0.04084, 0.1267), (0.1145, -0.04908, 0.128), (0.1924, 0.03718, 0.1292), (0.2121, -0.04881, 0.1284), (0.1339, -0.05213, 0.1306), (0.1219, -0.1137, 0.136), (0.2079, -0.1193, 0.1209), (0.118, 0.0334, 0.1401), (0.2148, 0.01655, 0.1256), (0.2004, -0.02752, 0.1301), (0.1057, -0.05228, 0.1366), (0.1064, -0.1146, 0.1602), (0.194, -0.1074, 0.1574), (0.1295, 0.0293, 0.1249), (0.2047, 0.04175, 0.1378), (0.1945, -0.05834, 0.1373)], [], [(2, 3, 6, 9), (0, 1, 8, 7), (6, 7, 13, 12), (9, 6, 12, 15), (1, 5, 11, 8), (5, 4, 10, 11), (3, 0, 7, 6), (4, 2, 9, 10), (14, 17, 12, 13), (12, 17, 16, 15), (10, 9, 15, 16), (7, 8, 14, 13), (8, 11, 17, 14), (11, 10, 16, 17)])
me_computer_003.polygons.foreach_set('material_index', [6, 6, 6, 6, 6, 6, 6, 6, 6, 6, 6, 6, 6, 6])
_uv = me_computer_003.uv_layers.new(name='UVMap')
_uv.uv.foreach_set('vector', [0.7222, 0.5443, 0.7867, 0.5443, 0.7867, 0.5443, 0.7222, 0.5443, 0.7048, 0.7057, 0.6927, 0.7057, 0.6927, 0.7057, 0.7048, 0.7057, 0.7867, 0.5443, 0.8314, 0.5443, 0.8314, 0.5443, 0.7867, 0.5443, 0.7222, 0.5443, 0.7867, 0.5443, 0.7867, 0.5443, 0.7222, 0.5443, 0.8314, 0.5443, 0.7866, 0.5443, 0.7866, 0.5443, 0.8314, 0.5443, 0.7866, 0.5443, 0.724, 0.5443, 0.724, 0.5443, 0.7866, 0.5443, 0.7867, 0.5443, 0.8314, 0.5443, 0.8314, 0.5443, 0.7867, 0.5443, 0.724, 0.5443, 0.7222, 0.5443, 0.7222, 0.5443, 0.724, 0.5443, 0.8314, 0.5443, 0.7866, 0.5443, 0.7867, 0.5443, 0.8314, 0.5443, 0.7867, 0.5443, 0.7866, 0.5443, 0.724, 0.5443, 0.7222, 0.5443, 0.724, 0.5443, 0.7222, 0.5443, 0.7222, 0.5443, 0.724, 0.5443, 0.7048, 0.7057, 0.6927, 0.7057, 0.6927, 0.7057, 0.7048, 0.7057, 0.8314, 0.5443, 0.7866, 0.5443, 0.7866, 0.5443, 0.8314, 0.5443, 0.7866, 0.5443, 0.724, 0.5443, 0.724, 0.5443, 0.7866, 0.5443])
me_computer_003.materials.append(mat_blcomputer)
me_computer_003.materials.append(mat_blredlamp)
me_computer_003.materials.append(mat_blgreenlamp)
me_computer_003.materials.append(mat_blyellowlamp)
me_computer_003.materials.append(mat_blbluelamp)
me_computer_003.materials.append(mat_blvioletlamp)
me_computer_003.materials.append(mat_blblackscreen)
me_computer_003.use_mirror_vertex_groups = False
me_computer_003.update()
me_computer_004 = bpy.data.meshes.new('computer.004')
me_computer_004.from_pydata([(0.01193, 0.05966, 0.1201), (0.01591, -0.02607, 0.1357), (0.07456, 0.05116, 0.1401), (0.05246, -0.05457, 0.1266), (0.03827, 0.04645, 0.1328), (0.01851, -0.06706, 0.1377), (0.08547, 0.05921, 0.1384), (0.07701, -0.05238, 0.1496), (0.03584, 0.02293, 0.1334), (0.01083, -0.04005, 0.1626), (0.08212, 0.03598, 0.1274), (0.07659, -0.02342, 0.1363)], [], [(3, 2, 6, 7), (6, 4, 8, 10), (1, 3, 7, 5), (0, 1, 5, 4), (2, 0, 4, 6), (10, 8, 9, 11), (7, 6, 10, 11), (5, 7, 11, 9), (4, 5, 9, 8)])
me_computer_004.polygons.foreach_set('material_index', [6, 6, 6, 6, 6, 6, 6, 6, 6])
_uv = me_computer_004.uv_layers.new(name='UVMap')
_uv.uv.foreach_set('vector', [0.7862, 0.5443, 0.7215, 0.5443, 0.7215, 0.5443, 0.7862, 0.5443, 0.7215, 0.5443, 0.7204, 0.5443, 0.7204, 0.5443, 0.7215, 0.5443, 0.7853, 0.5443, 0.7862, 0.5443, 0.7862, 0.5443, 0.7853, 0.5443, 0.7204, 0.5443, 0.7853, 0.5443, 0.7853, 0.5443, 0.7204, 0.5443, 0.7215, 0.5443, 0.7204, 0.5443, 0.7204, 0.5443, 0.7215, 0.5443, 0.7215, 0.5443, 0.7204, 0.5443, 0.7853, 0.5443, 0.7862, 0.5443, 0.7862, 0.5443, 0.7215, 0.5443, 0.7215, 0.5443, 0.7862, 0.5443, 0.7853, 0.5443, 0.7862, 0.5443, 0.7862, 0.5443, 0.7853, 0.5443, 0.7204, 0.5443, 0.7853, 0.5443, 0.7853, 0.5443, 0.7204, 0.5443])
me_computer_004.materials.append(mat_blcomputer)
me_computer_004.materials.append(mat_blredlamp)
me_computer_004.materials.append(mat_blgreenlamp)
me_computer_004.materials.append(mat_blyellowlamp)
me_computer_004.materials.append(mat_blbluelamp)
me_computer_004.materials.append(mat_blvioletlamp)
me_computer_004.materials.append(mat_blblackscreen)
me_computer_004.use_mirror_vertex_groups = False
me_computer_004.update()
me_computer_005 = bpy.data.meshes.new('computer.005')
me_computer_005.from_pydata([(-0.05582, -0.1208, 0.1408), (-0.1312, -0.1172, 0.1318), (-0.06318, -0.04863, 0.1286), (-0.1195, -0.06015, 0.1263), (-0.1276, -0.1223, 0.1379), (-0.08029, -0.112, 0.1203), (-0.1349, -0.02972, 0.1425), (-0.07565, -0.05079, 0.1398), (-0.114, -0.1166, 0.1502), (-0.06414, -0.1137, 0.1411), (-0.1165, -0.04648, 0.155), (-0.05467, -0.03593, 0.1487)], [], [(3, 1, 4, 6), (7, 6, 10, 11), (2, 3, 6, 7), (0, 2, 7, 5), (1, 0, 5, 4), (11, 10, 8, 9), (6, 4, 8, 10), (5, 7, 11, 9), (4, 5, 9, 8)])
me_computer_005.polygons.foreach_set('material_index', [6, 6, 6, 6, 6, 6, 6, 6, 6])
_uv = me_computer_005.uv_layers.new(name='UVMap')
_uv.uv.foreach_set('vector', [0.7833, 0.5443, 0.8314, 0.5443, 0.8314, 0.5443, 0.7833, 0.5443, 0.7841, 0.5443, 0.7833, 0.5443, 0.7833, 0.5443, 0.7841, 0.5443, 0.7841, 0.5443, 0.7833, 0.5443, 0.7833, 0.5443, 0.7841, 0.5443, 0.8314, 0.5443, 0.7841, 0.5443, 0.7841, 0.5443, 0.8314, 0.5443, 0.7922, 0.7057, 0.7659, 0.7057, 0.7659, 0.7057, 0.7922, 0.7057, 0.7841, 0.5443, 0.7833, 0.5443, 0.8314, 0.5443, 0.8314, 0.5443, 0.7833, 0.5443, 0.8314, 0.5443, 0.8314, 0.5443, 0.7833, 0.5443, 0.8314, 0.5443, 0.7841, 0.5443, 0.7841, 0.5443, 0.8314, 0.5443, 0.7922, 0.7057, 0.7659, 0.7057, 0.7659, 0.7057, 0.7922, 0.7057])
me_computer_005.materials.append(mat_blcomputer)
me_computer_005.materials.append(mat_blredlamp)
me_computer_005.materials.append(mat_blgreenlamp)
me_computer_005.materials.append(mat_blyellowlamp)
me_computer_005.materials.append(mat_blbluelamp)
me_computer_005.materials.append(mat_blvioletlamp)
me_computer_005.materials.append(mat_blblackscreen)
me_computer_005.use_mirror_vertex_groups = False
me_computer_005.update()
me_computer_006 = bpy.data.meshes.new('computer.006')
me_computer_006.from_pydata([(0.1148, -0.3162, 0.1328), (-0.1283, -0.3277, 0.1383), (0.08513, -0.1131, 0.1161), (0.01501, -0.1182, 0.1274), (-0.06173, -0.1163, 0.1077), (-0.1167, -0.1136, 0.1363), (0.09339, -0.1208, 0.1348), (0.01006, -0.3145, 0.1411), (-0.11, -0.211, 0.1146), (0.1104, -0.2248, 0.115), (0.01148, -0.2091, 0.1301)], [], [(5, 8, 10, 3, 4), (3, 10, 9, 6, 2), (9, 10, 7, 0), (7, 10, 8, 1)])
me_computer_006.polygons.foreach_set('material_index', [6, 6, 6, 6])
_uv = me_computer_006.uv_layers.new(name='UVMap')
_uv.uv.foreach_set('vector', [0.7922, 0.7057, 0.8106, 0.7057, 0.742, 0.7057, 0.7457, 0.7057, 0.7659, 0.7057, 0.7457, 0.7057, 0.742, 0.7057, 0.6863, 0.7057, 0.7048, 0.7057, 0.7293, 0.7057, 0.6863, 0.7057, 0.742, 0.7057, 0.7401, 0.7057, 0.6686, 0.7057, 0.7401, 0.7057, 0.742, 0.7057, 0.8106, 0.7057, 0.8314, 0.7057])
me_computer_006.materials.append(mat_blcomputer)
me_computer_006.materials.append(mat_blredlamp)
me_computer_006.materials.append(mat_blgreenlamp)
me_computer_006.materials.append(mat_blyellowlamp)
me_computer_006.materials.append(mat_blbluelamp)
me_computer_006.materials.append(mat_blvioletlamp)
me_computer_006.materials.append(mat_blblackscreen)
me_computer_006.use_mirror_vertex_groups = False
me_computer_006.update()
me_computer_007 = bpy.data.meshes.new('computer.007')
me_computer_007.from_pydata([(-0.1253, 0.3149, 0.1264), (0.01782, 0.1143, 0.1315), (-0.06476, 0.1184, 0.1288), (-0.1173, 0.1314, 0.1147), (-0.1212, 0.2186, 0.1313), (-0.06413, 0.02572, 0.1362), (0.001551, 0.01962, 0.1386), (0.02356, 0.3005, 0.1212), (-0.09487, 0.0411, 0.1377), (0.01206, 0.2173, 0.1285)], [], [(3, 8, 5, 2), (2, 5, 6, 1), (1, 9, 4, 3, 2), (4, 9, 7, 0)])
me_computer_007.polygons.foreach_set('material_index', [6, 6, 6, 6])
_uv = me_computer_007.uv_layers.new(name='UVMap')
_uv.uv.foreach_set('vector', [0.6686, 0.5443, 0.7181, 0.5443, 0.7191, 0.5443, 0.6686, 0.5443, 0.6686, 0.5443, 0.7191, 0.5443, 0.7204, 0.5443, 0.6686, 0.5443, 0.7413, 0.5443, 0.7407, 0.5443, 0.8121, 0.5443, 0.7907, 0.5443, 0.7639, 0.5443, 0.8121, 0.5443, 0.7407, 0.5443, 0.7406, 0.5443, 0.8314, 0.5443])
me_computer_007.materials.append(mat_blcomputer)
me_computer_007.materials.append(mat_blredlamp)
me_computer_007.materials.append(mat_blgreenlamp)
me_computer_007.materials.append(mat_blyellowlamp)
me_computer_007.materials.append(mat_blbluelamp)
me_computer_007.materials.append(mat_blvioletlamp)
me_computer_007.materials.append(mat_blblackscreen)
me_computer_007.use_mirror_vertex_groups = False
me_computer_007.update()
me_computer_008 = bpy.data.meshes.new('computer.008')
me_computer_008.from_pydata([(-0.1194, -0.3067, 0.1248), (-0.2969, -0.1035, 0.1389), (-0.1139, -0.1294, 0.123), (-0.2126, -0.1151, 0.1218), (-0.3132, -0.03742, 0.1359), (-0.3129, 0.04105, 0.1289), (-0.1203, -0.2076, 0.1285), (-0.1083, 0.05101, 0.1456), (-0.1171, -0.04815, 0.1375), (-0.1987, -0.05465, 0.1246), (-0.2161, 0.02755, 0.1181)], [], [(0, 6, 2, 3, 1), (7, 10, 9, 8), (8, 9, 3, 2), (3, 9, 4, 1), (4, 9, 10, 5)])
me_computer_008.polygons.foreach_set('material_index', [6, 6, 6, 6, 6])
_uv = me_computer_008.uv_layers.new(name='UVMap')
_uv.uv.foreach_set('vector', [0.8314, 0.7057, 0.8106, 0.7057, 0.7922, 0.7057, 0.8102, 0.7057, 0.8314, 0.7057, 0.7181, 0.5443, 0.7204, 0.5443, 0.7844, 0.5443, 0.7833, 0.5443, 0.7833, 0.5443, 0.7844, 0.5443, 0.8314, 0.5443, 0.8314, 0.5443, 0.8314, 0.5443, 0.7844, 0.5443, 0.7857, 0.5443, 0.8314, 0.5443, 0.7857, 0.5443, 0.7844, 0.5443, 0.7204, 0.5443, 0.7229, 0.5443])
me_computer_008.materials.append(mat_blcomputer)
me_computer_008.materials.append(mat_blredlamp)
me_computer_008.materials.append(mat_blgreenlamp)
me_computer_008.materials.append(mat_blyellowlamp)
me_computer_008.materials.append(mat_blbluelamp)
me_computer_008.materials.append(mat_blvioletlamp)
me_computer_008.materials.append(mat_blblackscreen)
me_computer_008.use_mirror_vertex_groups = False
me_computer_008.update()
me_computer_009 = bpy.data.meshes.new('computer.009')
me_computer_009.from_pydata([(0.3251, 0.1088, 0.1455), (0.3043, -0.1142, 0.1295), (0.2073, -0.1188, 0.1273), (0.2052, 0.1169, 0.1536), (0.3179, 0.01172, 0.1163), (0.3123, -0.05227, 0.1144), (0.21, 0.03809, 0.1287), (0.2113, -0.03305, 0.1135)], [], [(3, 6, 4, 0), (4, 6, 7, 5), (5, 7, 2, 1)])
me_computer_009.polygons.foreach_set('material_index', [6, 6, 6])
_uv = me_computer_009.uv_layers.new(name='UVMap')
_uv.uv.foreach_set('vector', [0.6686, 0.5443, 0.724, 0.5443, 0.7266, 0.5443, 0.6686, 0.5443, 0.7266, 0.5443, 0.724, 0.5443, 0.7866, 0.5443, 0.7864, 0.5443, 0.7864, 0.5443, 0.7866, 0.5443, 0.8314, 0.5443, 0.8314, 0.5443])
me_computer_009.materials.append(mat_blcomputer)
me_computer_009.materials.append(mat_blredlamp)
me_computer_009.materials.append(mat_blgreenlamp)
me_computer_009.materials.append(mat_blyellowlamp)
me_computer_009.materials.append(mat_blbluelamp)
me_computer_009.materials.append(mat_blvioletlamp)
me_computer_009.materials.append(mat_blblackscreen)
me_computer_009.use_mirror_vertex_groups = False
me_computer_009.update()
me_computer_010 = bpy.data.meshes.new('computer.010')
me_computer_010.from_pydata([(0.1042, 0.1013, 0.1407), (0.06653, 0.1175, 0.1216), (0.01212, 0.108, 0.1525), (0.02909, 0.03224, 0.1423), (0.08133, 0.05284, 0.1361), (0.198, 0.124, 0.1371), (0.1218, 0.04059, 0.1191), (0.2022, 0.03345, 0.1235)], [], [(2, 3, 4, 1), (1, 4, 6, 0), (0, 6, 7, 5)])
me_computer_010.polygons.foreach_set('material_index', [6, 6, 6])
_uv = me_computer_010.uv_layers.new(name='UVMap')
_uv.uv.foreach_set('vector', [0.6686, 0.5443, 0.7204, 0.5443, 0.7215, 0.5443, 0.6686, 0.5443, 0.6686, 0.5443, 0.7215, 0.5443, 0.7222, 0.5443, 0.6686, 0.5443, 0.6686, 0.5443, 0.7222, 0.5443, 0.724, 0.5443, 0.6686, 0.5443])
me_computer_010.materials.append(mat_blcomputer)
me_computer_010.materials.append(mat_blredlamp)
me_computer_010.materials.append(mat_blgreenlamp)
me_computer_010.materials.append(mat_blyellowlamp)
me_computer_010.materials.append(mat_blbluelamp)
me_computer_010.materials.append(mat_blvioletlamp)
me_computer_010.materials.append(mat_blblackscreen)
me_computer_010.use_mirror_vertex_groups = False
me_computer_010.update()
me_computer_011 = bpy.data.meshes.new('computer.011')
me_computer_011.from_pydata([(0.06151, -0.105, 0.1192), (0.01166, -0.1393, 0.1147), (-0.07021, -0.1259, 0.1325), (0.1259, -0.1102, 0.1333), (-0.066, 0.01916, 0.1354), (-0.03998, -0.04119, 0.1368), (0.01597, 0.04946, 0.1186), (0.01536, -0.05759, 0.136), (0.06376, 0.0327, 0.1455), (0.05877, -0.0572, 0.1225), (0.1211, 0.05099, 0.1456), (0.1085, -0.05456, 0.1222), (-0.1185, 0.04203, 0.1361), (-0.1205, -0.05061, 0.1312)], [], [(10, 8, 9, 11), (11, 9, 0, 3), (4, 12, 13, 5), (6, 4, 5, 7), (7, 5, 2, 1), (9, 7, 1, 0)])
me_computer_011.polygons.foreach_set('material_index', [6, 6, 6, 6, 6, 6])
_uv = me_computer_011.uv_layers.new(name='UVMap')
_uv.uv.foreach_set('vector', [0.7222, 0.5443, 0.7215, 0.5443, 0.7862, 0.5443, 0.7867, 0.5443, 0.7867, 0.5443, 0.7862, 0.5443, 0.8314, 0.5443, 0.8314, 0.5443, 0.7191, 0.5443, 0.7181, 0.5443, 0.7833, 0.5443, 0.7841, 0.5443, 0.7204, 0.5443, 0.7191, 0.5443, 0.7841, 0.5443, 0.7853, 0.5443, 0.7853, 0.5443, 0.7841, 0.5443, 0.8314, 0.5443, 0.8314, 0.5443, 0.7862, 0.5443, 0.7853, 0.5443, 0.8314, 0.5443, 0.8314, 0.5443])
me_computer_011.materials.append(mat_blcomputer)
me_computer_011.materials.append(mat_blredlamp)
me_computer_011.materials.append(mat_blgreenlamp)
me_computer_011.materials.append(mat_blyellowlamp)
me_computer_011.materials.append(mat_blbluelamp)
me_computer_011.materials.append(mat_blvioletlamp)
me_computer_011.materials.append(mat_blblackscreen)
me_computer_011.use_mirror_vertex_groups = False
me_computer_011.update()
me_computer_012 = bpy.data.meshes.new('computer.012')
me_computer_012.from_pydata([(0.9203, 0.2052, -0.2065), (0.9867, 0.1952, -0.1962), (0.8974, 0.1919, 0.1754), (0.9783, 0.1981, 0.1951), (0.9132, -0.1892, -0.1936), (0.9774, -0.2042, -0.1954), (0.9108, -0.1875, 0.1856), (0.9918, -0.2009, 0.1913), (0.8878, 0.1113, 0.1111), (0.8922, -0.1134, 0.1136), (0.8801, 0.1223, -0.1051), (0.8842, -0.1136, -0.1119), (0.8936, 0.1637, 0.1727), (0.8743, -0.1708, 0.1796), (0.8877, 0.1755, -0.1724), (0.8943, -0.1636, -0.1696), (0.9754, -0.1876, -0.1501), (0.9911, -0.177, 0.1755), (1.002, 0.1745, -0.1518), (0.9884, 0.1756, 0.1734)], [], [(0, 4, 15, 14), (3, 2, 6, 7), (7, 6, 4, 5), (7, 5, 16, 17), (1, 0, 2, 3), (5, 4, 0, 1), (6, 2, 12, 13), (4, 6, 13, 15), (2, 0, 14, 12), (8, 9, 13, 12), (10, 8, 12, 14), (9, 11, 15, 13), (11, 10, 14, 15), (16, 18, 19, 17), (1, 3, 19, 18), (5, 1, 18, 16), (3, 7, 17, 19)])
_uv = me_computer_012.uv_layers.new(name='UVMap')
_uv.uv.foreach_set('vector', [0.625, 0.5, 0.625, 0.25, 0.625, 0.25, 0.625, 0.5, 0.375, 0.75, 0.625, 0.75, 0.625, 1.0, 0.375, 1.0, 0.375, 0.0, 0.625, 0.0, 0.625, 0.25, 0.375, 0.25, 0.375, 0.0, 0.375, 0.25, 0.375, 0.25, 0.375, 0.0, 0.375, 0.5, 0.625, 0.5, 0.625, 0.75, 0.375, 0.75, 0.375, 0.25, 0.625, 0.25, 0.625, 0.5, 0.375, 0.5, 0.625, 1.0, 0.625, 0.75, 0.625, 0.75, 0.625, 1.0, 0.625, 0.25, 0.625, 0.0, 0.625, 0.0, 0.625, 0.25, 0.625, 0.75, 0.625, 0.5, 0.625, 0.5, 0.625, 0.75, 0.6686, 0.7057, 0.8314, 0.7057, 0.875, 0.75, 0.625, 0.75, 0.6686, 0.5443, 0.6686, 0.7057, 0.625, 0.75, 0.625, 0.5, 0.8314, 0.7057, 0.8314, 0.5443, 0.875, 0.5, 0.875, 0.75, 0.8314, 0.5443, 0.6686, 0.5443, 0.625, 0.5, 0.875, 0.5, 0.125, 0.5, 0.375, 0.5, 0.375, 0.75, 0.125, 0.75, 0.375, 0.5, 0.375, 0.75, 0.375, 0.75, 0.375, 0.5, 0.375, 0.25, 0.375, 0.5, 0.375, 0.5, 0.375, 0.25, 0.375, 0.75, 0.375, 1.0, 0.375, 1.0, 0.375, 0.75])
me_computer_012.materials.append(mat_blcomputer)
me_computer_012.materials.append(mat_blredlamp)
me_computer_012.materials.append(mat_blgreenlamp)
me_computer_012.materials.append(mat_blyellowlamp)
me_computer_012.materials.append(mat_blbluelamp)
me_computer_012.materials.append(mat_blvioletlamp)
me_computer_012.materials.append(mat_blblackscreen)
me_computer_012.use_mirror_vertex_groups = False
me_computer_012.update()
me_computer_013 = bpy.data.meshes.new('computer.013')
me_computer_013.from_pydata([(0.1177, 0.8856, -0.09757), (-0.1089, 0.9114, -0.1215), (0.1083, 0.9, 0.1241), (-0.1349, 0.887, 0.1157), (0.1224, 0.292, -0.1244), (-0.1196, 0.3063, -0.1256), (0.1461, 0.4289, 0.1063), (-0.1536, 0.4406, 0.1209)], [], [(3, 1, 5, 7), (1, 0, 4, 5), (2, 3, 7, 6), (0, 2, 6, 4)])
_uv = me_computer_013.uv_layers.new(name='UVMap')
_uv.uv.foreach_set('vector', [0.8314, 0.5443, 0.8314, 0.7057, 0.8314, 0.7057, 0.8314, 0.5443, 0.8314, 0.7057, 0.6686, 0.7057, 0.6686, 0.7057, 0.8314, 0.7057, 0.6686, 0.5443, 0.8314, 0.5443, 0.8314, 0.5443, 0.6686, 0.5443, 0.6686, 0.7057, 0.6686, 0.5443, 0.6686, 0.5443, 0.6686, 0.7057])
me_computer_013.materials.append(mat_blcomputer)
me_computer_013.materials.append(mat_blredlamp)
me_computer_013.materials.append(mat_blgreenlamp)
me_computer_013.materials.append(mat_blyellowlamp)
me_computer_013.materials.append(mat_blbluelamp)
me_computer_013.materials.append(mat_blvioletlamp)
me_computer_013.materials.append(mat_blblackscreen)
me_computer_013.use_mirror_vertex_groups = False
me_computer_013.update()
me_computer_014 = bpy.data.meshes.new('computer.014')
me_computer_014.from_pydata([(0.154, -0.4296, 0.1132), (-0.1678, -0.4178, 0.1097), (-0.4255, -0.1374, 0.1123), (0.163, -0.4312, 0.1319), (-0.1655, -0.4228, 0.136), (-0.4272, -0.1635, 0.1362), (0.1446, -0.4157, 0.1352), (-0.1639, -0.3898, 0.1335), (-0.4106, -0.162, 0.1742), (0.1032, -0.3123, 0.1688), (-0.1244, -0.3195, 0.1477), (-0.3226, -0.123, 0.1509), (0.1042, -0.3185, 0.1435), (-0.1274, -0.3237, 0.1365), (-0.2991, -0.09904, 0.155), (0.1149, -0.301, 0.1338), (-0.1229, -0.308, 0.1269), (-0.3226, -0.1296, 0.1244), (0.02632, -0.3022, 0.1334)], [], [(2, 1, 4, 5), (1, 0, 3, 4), (4, 3, 6, 7), (5, 4, 7, 8), (7, 6, 9, 10), (8, 7, 10, 11), (10, 9, 12, 13), (11, 10, 13, 14), (13, 12, 15, 18, 16), (14, 13, 16, 17)])
_uv = me_computer_014.uv_layers.new(name='UVMap')
_uv.uv.foreach_set('vector', [0.0, 0.0, 0.0, 0.0, 0.0, 0.0, 0.0, 0.0, 0.8314, 0.7057, 0.6686, 0.7057, 0.6686, 0.7057, 0.8314, 0.7057, 0.8314, 0.7057, 0.6686, 0.7057, 0.6686, 0.7057, 0.8314, 0.7057, 0.0, 0.0, 0.0, 0.0, 0.0, 0.0, 0.0, 0.0, 0.8314, 0.7057, 0.6686, 0.7057, 0.6686, 0.7057, 0.8314, 0.7057, 0.0, 0.0, 0.0, 0.0, 0.0, 0.0, 0.0, 0.0, 0.8314, 0.7057, 0.6686, 0.7057, 0.6686, 0.7057, 0.8314, 0.7057, 0.0, 0.0, 0.0, 0.0, 0.0, 0.0, 0.0, 0.0, 0.8314, 0.7057, 0.6686, 0.7057, 0.6686, 0.7057, 0.7401, 0.7057, 0.8314, 0.7057, 0.0, 0.0, 0.0, 0.0, 0.0, 0.0, 0.0, 0.0])
me_computer_014.materials.append(mat_blcomputer)
me_computer_014.materials.append(mat_blredlamp)
me_computer_014.materials.append(mat_blgreenlamp)
me_computer_014.materials.append(mat_blyellowlamp)
me_computer_014.materials.append(mat_blbluelamp)
me_computer_014.materials.append(mat_blvioletlamp)
me_computer_014.materials.append(mat_blblackscreen)
me_computer_014.use_mirror_vertex_groups = False
me_computer_014.update()
me_computer_015 = bpy.data.meshes.new('computer.015')
me_computer_015.from_pydata([(0.1111, -0.1071, -0.8945), (-0.1297, -0.1233, -0.8999), (0.1187, 0.1166, -0.9003), (-0.08969, 0.109, -0.9037), (0.1266, -0.116, -0.2919), (-0.1247, -0.1208, -0.2986), (0.1207, 0.09174, -0.3033), (-0.1377, 0.112, -0.2917)], [], [(3, 1, 5, 7), (1, 0, 4, 5), (2, 3, 7, 6), (0, 2, 6, 4)])
_uv = me_computer_015.uv_layers.new(name='UVMap')
_uv.uv.foreach_set('vector', [0.8314, 0.5443, 0.8314, 0.7057, 0.8314, 0.7057, 0.8314, 0.5443, 0.8314, 0.7057, 0.6686, 0.7057, 0.6686, 0.7057, 0.8314, 0.7057, 0.6686, 0.5443, 0.8314, 0.5443, 0.8314, 0.5443, 0.6686, 0.5443, 0.6686, 0.7057, 0.6686, 0.5443, 0.6686, 0.5443, 0.6686, 0.7057])
me_computer_015.materials.append(mat_blcomputer)
me_computer_015.materials.append(mat_blredlamp)
me_computer_015.materials.append(mat_blgreenlamp)
me_computer_015.materials.append(mat_blyellowlamp)
me_computer_015.materials.append(mat_blbluelamp)
me_computer_015.materials.append(mat_blvioletlamp)
me_computer_015.materials.append(mat_blblackscreen)
me_computer_015.use_mirror_vertex_groups = False
me_computer_015.update()
me_computer_016 = bpy.data.meshes.new('computer.016')
me_computer_016.from_pydata([(0.1867, 0.1958, -0.9137), (0.1996, 0.182, -0.9801), (0.2002, -0.1839, -0.9312), (0.1882, -0.1881, -0.9875), (-0.1949, 0.203, -0.9142), (-0.1984, 0.1932, -0.9803), (-0.1971, -0.2129, -0.8929), (-0.1972, -0.1957, -0.9949), (0.1199, -0.09618, -0.9024), (-0.1135, -0.1092, -0.8862), (0.1192, 0.1318, -0.8851), (-0.1055, 0.1237, -0.8952), (0.1782, -0.1645, -0.8928), (-0.176, -0.1734, -0.8924), (0.187, 0.1912, -0.88), (-0.1917, 0.1918, -0.8893), (-0.1807, 0.1686, -0.9812), (-0.1845, -0.1845, -0.9717), (0.1832, 0.1705, -0.9675), (0.1576, -0.1578, -0.977)], [], [(0, 4, 15, 14), (3, 2, 6, 7), (7, 6, 4, 5), (7, 5, 16, 17), (1, 0, 2, 3), (5, 4, 0, 1), (6, 2, 12, 13), (4, 6, 13, 15), (2, 0, 14, 12), (8, 9, 13, 12), (10, 8, 12, 14), (9, 11, 15, 13), (11, 10, 14, 15), (16, 18, 19, 17), (1, 3, 19, 18), (5, 1, 18, 16), (3, 7, 17, 19)])
_uv = me_computer_016.uv_layers.new(name='UVMap')
_uv.uv.foreach_set('vector', [0.625, 0.5, 0.625, 0.25, 0.625, 0.25, 0.625, 0.5, 0.375, 0.75, 0.625, 0.75, 0.625, 1.0, 0.375, 1.0, 0.375, 0.0, 0.625, 0.0, 0.625, 0.25, 0.375, 0.25, 0.375, 0.0, 0.375, 0.25, 0.375, 0.25, 0.375, 0.0, 0.375, 0.5, 0.625, 0.5, 0.625, 0.75, 0.375, 0.75, 0.375, 0.25, 0.625, 0.25, 0.625, 0.5, 0.375, 0.5, 0.625, 1.0, 0.625, 0.75, 0.625, 0.75, 0.625, 1.0, 0.625, 0.25, 0.625, 0.0, 0.625, 0.0, 0.625, 0.25, 0.625, 0.75, 0.625, 0.5, 0.625, 0.5, 0.625, 0.75, 0.6686, 0.7057, 0.8314, 0.7057, 0.875, 0.75, 0.625, 0.75, 0.6686, 0.5443, 0.6686, 0.7057, 0.625, 0.75, 0.625, 0.5, 0.8314, 0.7057, 0.8314, 0.5443, 0.875, 0.5, 0.875, 0.75, 0.8314, 0.5443, 0.6686, 0.5443, 0.625, 0.5, 0.875, 0.5, 0.125, 0.5, 0.375, 0.5, 0.375, 0.75, 0.125, 0.75, 0.375, 0.5, 0.375, 0.75, 0.375, 0.75, 0.375, 0.5, 0.375, 0.25, 0.375, 0.5, 0.375, 0.5, 0.375, 0.25, 0.375, 0.75, 0.375, 1.0, 0.375, 1.0, 0.375, 0.75])
me_computer_016.materials.append(mat_blcomputer)
me_computer_016.materials.append(mat_blredlamp)
me_computer_016.materials.append(mat_blgreenlamp)
me_computer_016.materials.append(mat_blyellowlamp)
me_computer_016.materials.append(mat_blbluelamp)
me_computer_016.materials.append(mat_blvioletlamp)
me_computer_016.materials.append(mat_blblackscreen)
me_computer_016.use_mirror_vertex_groups = False
me_computer_016.update()
me_computer_017 = bpy.data.meshes.new('computer.017')
me_computer_017.from_pydata([(0.1709, -0.4488, 0.1191), (-0.1483, -0.4172, 0.1037), (-0.4181, -0.1678, 0.1112), (0.1594, -0.421, 0.1294), (-0.1572, -0.4184, 0.1302), (-0.4271, -0.1644, 0.14), (0.1663, -0.3776, 0.1406), (-0.1366, -0.4202, 0.157), (-0.4065, -0.1712, 0.1245), (0.1181, -0.3154, 0.1435), (-0.1232, -0.3096, 0.153), (-0.314, -0.1058, 0.1551), (0.1059, -0.2847, 0.1397), (-0.1212, -0.3085, 0.1388), (-0.3064, -0.1051, 0.1372), (0.1153, -0.3061, 0.1298), (-0.1154, -0.2823, 0.1385), (-0.3029, -0.1152, 0.1073), (0.01527, -0.3042, 0.1262)], [], [(2, 1, 4, 5), (1, 0, 3, 4), (4, 3, 6, 7), (5, 4, 7, 8), (7, 6, 9, 10), (8, 7, 10, 11), (10, 9, 12, 13), (11, 10, 13, 14), (13, 12, 15, 18, 16), (14, 13, 16, 17)])
_uv = me_computer_017.uv_layers.new(name='UVMap')
_uv.uv.foreach_set('vector', [0.0, 0.0, 0.0, 0.0, 0.0, 0.0, 0.0, 0.0, 0.8314, 0.7057, 0.6686, 0.7057, 0.6686, 0.7057, 0.8314, 0.7057, 0.8314, 0.7057, 0.6686, 0.7057, 0.6686, 0.7057, 0.8314, 0.7057, 0.0, 0.0, 0.0, 0.0, 0.0, 0.0, 0.0, 0.0, 0.8314, 0.7057, 0.6686, 0.7057, 0.6686, 0.7057, 0.8314, 0.7057, 0.0, 0.0, 0.0, 0.0, 0.0, 0.0, 0.0, 0.0, 0.8314, 0.7057, 0.6686, 0.7057, 0.6686, 0.7057, 0.8314, 0.7057, 0.0, 0.0, 0.0, 0.0, 0.0, 0.0, 0.0, 0.0, 0.8314, 0.7057, 0.6686, 0.7057, 0.6686, 0.7057, 0.7401, 0.7057, 0.8314, 0.7057, 0.0, 0.0, 0.0, 0.0, 0.0, 0.0, 0.0, 0.0])
me_computer_017.materials.append(mat_blcomputer_001)
me_computer_017.materials.append(mat_blredlamp_001)
me_computer_017.materials.append(mat_blgreenlamp_001)
me_computer_017.materials.append(mat_blyellowlamp_001)
me_computer_017.materials.append(mat_blbluelamp_001)
me_computer_017.materials.append(mat_blvioletlamp_001)
me_computer_017.materials.append(mat_blblackscreen_001)
me_computer_017.use_mirror_vertex_groups = False
me_computer_017.update()
me_computer_018 = bpy.data.meshes.new('computer.018')
me_computer_018.from_pydata([(0.1411, -0.4344, 0.1051), (-0.1638, -0.4204, 0.1113), (-0.4292, -0.1798, 0.1351), (0.1573, -0.4327, 0.1546), (-0.1745, -0.4367, 0.1213), (-0.44, -0.1678, 0.1432), (0.1529, -0.4011, 0.1465), (-0.1556, -0.402, 0.1448), (-0.4063, -0.1653, 0.151), (0.1373, -0.3178, 0.1376), (-0.127, -0.3171, 0.1471), (-0.3113, -0.1122, 0.1551), (0.1171, -0.3041, 0.1128), (-0.1198, -0.308, 0.1235), (-0.3227, -0.1233, 0.1403), (0.116, -0.3071, 0.1276), (-0.1103, -0.2941, 0.127), (-0.3169, -0.1304, 0.1221), (0.0132, -0.3072, 0.1271)], [], [(2, 1, 4, 5), (1, 0, 3, 4), (4, 3, 6, 7), (5, 4, 7, 8), (7, 6, 9, 10), (8, 7, 10, 11), (10, 9, 12, 13), (11, 10, 13, 14), (13, 12, 15, 18, 16), (14, 13, 16, 17)])
_uv = me_computer_018.uv_layers.new(name='UVMap')
_uv.uv.foreach_set('vector', [0.0, 0.0, 0.0, 0.0, 0.0, 0.0, 0.0, 0.0, 0.8314, 0.7057, 0.6686, 0.7057, 0.6686, 0.7057, 0.8314, 0.7057, 0.8314, 0.7057, 0.6686, 0.7057, 0.6686, 0.7057, 0.8314, 0.7057, 0.0, 0.0, 0.0, 0.0, 0.0, 0.0, 0.0, 0.0, 0.8314, 0.7057, 0.6686, 0.7057, 0.6686, 0.7057, 0.8314, 0.7057, 0.0, 0.0, 0.0, 0.0, 0.0, 0.0, 0.0, 0.0, 0.8314, 0.7057, 0.6686, 0.7057, 0.6686, 0.7057, 0.8314, 0.7057, 0.0, 0.0, 0.0, 0.0, 0.0, 0.0, 0.0, 0.0, 0.8314, 0.7057, 0.6686, 0.7057, 0.6686, 0.7057, 0.7401, 0.7057, 0.8314, 0.7057, 0.0, 0.0, 0.0, 0.0, 0.0, 0.0, 0.0, 0.0])
me_computer_018.materials.append(mat_blcomputer_002)
me_computer_018.materials.append(mat_blredlamp_002)
me_computer_018.materials.append(mat_blgreenlamp_002)
me_computer_018.materials.append(mat_blyellowlamp_002)
me_computer_018.materials.append(mat_blbluelamp_002)
me_computer_018.materials.append(mat_blvioletlamp_002)
me_computer_018.materials.append(mat_blblackscreen_002)
me_computer_018.use_mirror_vertex_groups = False
me_computer_018.update()
me_computer_019 = bpy.data.meshes.new('computer.019')
me_computer_019.from_pydata([(0.1596, -0.4118, 0.09505), (-0.1783, -0.4232, 0.1035), (-0.4338, -0.1716, 0.1161), (0.1667, -0.4291, 0.1425), (-0.1634, -0.4213, 0.1357), (-0.4148, -0.1402, 0.133), (0.15, -0.402, 0.1479), (-0.1564, -0.3978, 0.1456), (-0.4048, -0.1675, 0.166), (0.12, -0.3202, 0.1477), (-0.1422, -0.3295, 0.1318), (-0.3116, -0.118, 0.1549), (0.1174, -0.3067, 0.141), (-0.1196, -0.3085, 0.1419), (-0.304, -0.1225, 0.1455), (0.0947, -0.3178, 0.1121), (-0.1159, -0.3055, 0.125), (-0.32, -0.1168, 0.129), (0.01566, -0.2895, 0.1079)], [], [(2, 1, 4, 5), (1, 0, 3, 4), (4, 3, 6, 7), (5, 4, 7, 8), (7, 6, 9, 10), (8, 7, 10, 11), (10, 9, 12, 13), (11, 10, 13, 14), (13, 12, 15, 18, 16), (14, 13, 16, 17)])
_uv = me_computer_019.uv_layers.new(name='UVMap')
_uv.uv.foreach_set('vector', [0.0, 0.0, 0.0, 0.0, 0.0, 0.0, 0.0, 0.0, 0.8314, 0.7057, 0.6686, 0.7057, 0.6686, 0.7057, 0.8314, 0.7057, 0.8314, 0.7057, 0.6686, 0.7057, 0.6686, 0.7057, 0.8314, 0.7057, 0.0, 0.0, 0.0, 0.0, 0.0, 0.0, 0.0, 0.0, 0.8314, 0.7057, 0.6686, 0.7057, 0.6686, 0.7057, 0.8314, 0.7057, 0.0, 0.0, 0.0, 0.0, 0.0, 0.0, 0.0, 0.0, 0.8314, 0.7057, 0.6686, 0.7057, 0.6686, 0.7057, 0.8314, 0.7057, 0.0, 0.0, 0.0, 0.0, 0.0, 0.0, 0.0, 0.0, 0.8314, 0.7057, 0.6686, 0.7057, 0.6686, 0.7057, 0.7401, 0.7057, 0.8314, 0.7057, 0.0, 0.0, 0.0, 0.0, 0.0, 0.0, 0.0, 0.0])
me_computer_019.materials.append(mat_blcomputer_003)
me_computer_019.materials.append(mat_blredlamp_003)
me_computer_019.materials.append(mat_blgreenlamp_003)
me_computer_019.materials.append(mat_blyellowlamp_003)
me_computer_019.materials.append(mat_blbluelamp_003)
me_computer_019.materials.append(mat_blvioletlamp_003)
me_computer_019.materials.append(mat_blblackscreen_003)
me_computer_019.use_mirror_vertex_groups = False
me_computer_019.update()
me_computer_020 = bpy.data.meshes.new('computer.020')
me_computer_020.from_pydata([(0.1182, 0.8944, -0.09095), (-0.1192, 0.8858, -0.08774), (0.1091, 0.8881, 0.114), (-0.1094, 0.9012, 0.1158), (0.09951, 0.2962, -0.1227), (-0.136, 0.2945, -0.1252), (0.1603, 0.4294, 0.1238), (-0.1758, 0.4176, 0.1192)], [], [(3, 1, 5, 7), (1, 0, 4, 5), (2, 3, 7, 6), (0, 2, 6, 4)])
_uv = me_computer_020.uv_layers.new(name='UVMap')
_uv.uv.foreach_set('vector', [0.8314, 0.5443, 0.8314, 0.7057, 0.8314, 0.7057, 0.8314, 0.5443, 0.8314, 0.7057, 0.6686, 0.7057, 0.6686, 0.7057, 0.8314, 0.7057, 0.6686, 0.5443, 0.8314, 0.5443, 0.8314, 0.5443, 0.6686, 0.5443, 0.6686, 0.7057, 0.6686, 0.5443, 0.6686, 0.5443, 0.6686, 0.7057])
me_computer_020.materials.append(mat_blcomputer_004)
me_computer_020.materials.append(mat_blredlamp_004)
me_computer_020.materials.append(mat_blgreenlamp_004)
me_computer_020.materials.append(mat_blyellowlamp_004)
me_computer_020.materials.append(mat_blbluelamp_004)
me_computer_020.materials.append(mat_blvioletlamp_004)
me_computer_020.materials.append(mat_blblackscreen_004)
me_computer_020.use_mirror_vertex_groups = False
me_computer_020.update()
me_computer_021 = bpy.data.meshes.new('computer.021')
me_computer_021.from_pydata([(0.1112, 0.8812, -0.1021), (-0.1133, 0.8916, -0.1029), (0.1008, 0.8903, 0.09736), (-0.137, 0.9122, 0.1188), (0.1146, 0.3021, -0.1106), (-0.1135, 0.3044, -0.0996), (0.1572, 0.4258, 0.1041), (-0.157, 0.4216, 0.09711)], [], [(3, 1, 5, 7), (1, 0, 4, 5), (2, 3, 7, 6), (0, 2, 6, 4)])
_uv = me_computer_021.uv_layers.new(name='UVMap')
_uv.uv.foreach_set('vector', [0.8314, 0.5443, 0.8314, 0.7057, 0.8314, 0.7057, 0.8314, 0.5443, 0.8314, 0.7057, 0.6686, 0.7057, 0.6686, 0.7057, 0.8314, 0.7057, 0.6686, 0.5443, 0.8314, 0.5443, 0.8314, 0.5443, 0.6686, 0.5443, 0.6686, 0.7057, 0.6686, 0.5443, 0.6686, 0.5443, 0.6686, 0.7057])
me_computer_021.materials.append(mat_blcomputer_005)
me_computer_021.materials.append(mat_blredlamp_005)
me_computer_021.materials.append(mat_blgreenlamp_005)
me_computer_021.materials.append(mat_blyellowlamp_005)
me_computer_021.materials.append(mat_blbluelamp_005)
me_computer_021.materials.append(mat_blvioletlamp_005)
me_computer_021.materials.append(mat_blblackscreen_005)
me_computer_021.use_mirror_vertex_groups = False
me_computer_021.update()
me_computer_022 = bpy.data.meshes.new('computer.022')
me_computer_022.from_pydata([(0.9053, 0.1981, -0.1956), (0.9864, 0.1989, -0.1735), (0.9095, 0.1994, 0.198), (0.966, 0.1871, 0.1903), (0.9081, -0.2088, -0.184), (0.9897, -0.2144, -0.1868), (0.9196, -0.203, 0.182), (1.002, -0.1995, 0.1982), (0.8874, 0.1158, 0.1159), (0.8885, -0.1071, 0.1127), (0.9108, 0.1219, -0.09275), (0.8805, -0.1207, -0.1143), (0.8993, 0.172, 0.1666), (0.9126, -0.172, 0.1618), (0.8957, 0.172, -0.1775), (0.886, -0.1806, -0.1711), (0.9918, -0.1793, -0.1736), (0.9764, -0.1709, 0.1697), (0.9942, 0.1885, -0.1561), (0.9657, 0.1938, 0.1739)], [], [(0, 4, 15, 14), (3, 2, 6, 7), (7, 6, 4, 5), (7, 5, 16, 17), (1, 0, 2, 3), (5, 4, 0, 1), (6, 2, 12, 13), (4, 6, 13, 15), (2, 0, 14, 12), (8, 9, 13, 12), (10, 8, 12, 14), (9, 11, 15, 13), (11, 10, 14, 15), (16, 18, 19, 17), (1, 3, 19, 18), (5, 1, 18, 16), (3, 7, 17, 19)])
_uv = me_computer_022.uv_layers.new(name='UVMap')
_uv.uv.foreach_set('vector', [0.625, 0.5, 0.625, 0.25, 0.625, 0.25, 0.625, 0.5, 0.375, 0.75, 0.625, 0.75, 0.625, 1.0, 0.375, 1.0, 0.375, 0.0, 0.625, 0.0, 0.625, 0.25, 0.375, 0.25, 0.375, 0.0, 0.375, 0.25, 0.375, 0.25, 0.375, 0.0, 0.375, 0.5, 0.625, 0.5, 0.625, 0.75, 0.375, 0.75, 0.375, 0.25, 0.625, 0.25, 0.625, 0.5, 0.375, 0.5, 0.625, 1.0, 0.625, 0.75, 0.625, 0.75, 0.625, 1.0, 0.625, 0.25, 0.625, 0.0, 0.625, 0.0, 0.625, 0.25, 0.625, 0.75, 0.625, 0.5, 0.625, 0.5, 0.625, 0.75, 0.6686, 0.7057, 0.8314, 0.7057, 0.875, 0.75, 0.625, 0.75, 0.6686, 0.5443, 0.6686, 0.7057, 0.625, 0.75, 0.625, 0.5, 0.8314, 0.7057, 0.8314, 0.5443, 0.875, 0.5, 0.875, 0.75, 0.8314, 0.5443, 0.6686, 0.5443, 0.625, 0.5, 0.875, 0.5, 0.125, 0.5, 0.375, 0.5, 0.375, 0.75, 0.125, 0.75, 0.375, 0.5, 0.375, 0.75, 0.375, 0.75, 0.375, 0.5, 0.375, 0.25, 0.375, 0.5, 0.375, 0.5, 0.375, 0.25, 0.375, 0.75, 0.375, 1.0, 0.375, 1.0, 0.375, 0.75])
me_computer_022.materials.append(mat_blcomputer_006)
me_computer_022.materials.append(mat_blredlamp_006)
me_computer_022.materials.append(mat_blgreenlamp_006)
me_computer_022.materials.append(mat_blyellowlamp_006)
me_computer_022.materials.append(mat_blbluelamp_006)
me_computer_022.materials.append(mat_blvioletlamp_006)
me_computer_022.materials.append(mat_blblackscreen_006)
me_computer_022.use_mirror_vertex_groups = False
me_computer_022.update()
me_computer_023 = bpy.data.meshes.new('computer.023')
me_computer_023.from_pydata([(0.9145, 0.1996, -0.1972), (0.9777, 0.1982, -0.1883), (0.9065, 0.2162, 0.1905), (0.9803, 0.1919, 0.1924), (0.9206, -0.1733, -0.182), (0.9772, -0.1974, -0.1918), (0.927, -0.1968, 0.1824), (0.984, -0.1947, 0.2205), (0.879, 0.119, 0.1044), (0.9094, -0.1252, 0.1162), (0.8857, 0.1331, -0.1042), (0.8823, -0.1167, -0.1127), (0.9008, 0.1653, 0.1799), (0.8856, -0.1821, 0.1684), (0.8899, 0.179, -0.174), (0.8886, -0.1794, -0.1738), (1.001, -0.1904, -0.1552), (0.9934, -0.1725, 0.1749), (0.9838, 0.1884, -0.1614), (1.002, 0.1775, 0.1866)], [], [(0, 4, 15, 14), (3, 2, 6, 7), (7, 6, 4, 5), (7, 5, 16, 17), (1, 0, 2, 3), (5, 4, 0, 1), (6, 2, 12, 13), (4, 6, 13, 15), (2, 0, 14, 12), (8, 9, 13, 12), (10, 8, 12, 14), (9, 11, 15, 13), (11, 10, 14, 15), (16, 18, 19, 17), (1, 3, 19, 18), (5, 1, 18, 16), (3, 7, 17, 19)])
_uv = me_computer_023.uv_layers.new(name='UVMap')
_uv.uv.foreach_set('vector', [0.625, 0.5, 0.625, 0.25, 0.625, 0.25, 0.625, 0.5, 0.375, 0.75, 0.625, 0.75, 0.625, 1.0, 0.375, 1.0, 0.375, 0.0, 0.625, 0.0, 0.625, 0.25, 0.375, 0.25, 0.375, 0.0, 0.375, 0.25, 0.375, 0.25, 0.375, 0.0, 0.375, 0.5, 0.625, 0.5, 0.625, 0.75, 0.375, 0.75, 0.375, 0.25, 0.625, 0.25, 0.625, 0.5, 0.375, 0.5, 0.625, 1.0, 0.625, 0.75, 0.625, 0.75, 0.625, 1.0, 0.625, 0.25, 0.625, 0.0, 0.625, 0.0, 0.625, 0.25, 0.625, 0.75, 0.625, 0.5, 0.625, 0.5, 0.625, 0.75, 0.6686, 0.7057, 0.8314, 0.7057, 0.875, 0.75, 0.625, 0.75, 0.6686, 0.5443, 0.6686, 0.7057, 0.625, 0.75, 0.625, 0.5, 0.8314, 0.7057, 0.8314, 0.5443, 0.875, 0.5, 0.875, 0.75, 0.8314, 0.5443, 0.6686, 0.5443, 0.625, 0.5, 0.875, 0.5, 0.125, 0.5, 0.375, 0.5, 0.375, 0.75, 0.125, 0.75, 0.375, 0.5, 0.375, 0.75, 0.375, 0.75, 0.375, 0.5, 0.375, 0.25, 0.375, 0.5, 0.375, 0.5, 0.375, 0.25, 0.375, 0.75, 0.375, 1.0, 0.375, 1.0, 0.375, 0.75])
me_computer_023.materials.append(mat_blcomputer_007)
me_computer_023.materials.append(mat_blredlamp_007)
me_computer_023.materials.append(mat_blgreenlamp_007)
me_computer_023.materials.append(mat_blyellowlamp_007)
me_computer_023.materials.append(mat_blbluelamp_007)
me_computer_023.materials.append(mat_blvioletlamp_007)
me_computer_023.materials.append(mat_blblackscreen_007)
me_computer_023.use_mirror_vertex_groups = False
me_computer_023.update()

# ---- objects
ob_computer_001 = bpy.data.objects.new('computer.001', me_computer_001)
ob_computer_002 = bpy.data.objects.new('computer.002', me_computer_002)
ob_computer_003 = bpy.data.objects.new('computer.003', me_computer_003)
ob_computer_004 = bpy.data.objects.new('computer.004', me_computer_004)
ob_computer_005 = bpy.data.objects.new('computer.005', me_computer_005)
ob_computer_006 = bpy.data.objects.new('computer.006', me_computer_006)
ob_computer_007 = bpy.data.objects.new('computer.007', me_computer_007)
ob_computer_008 = bpy.data.objects.new('computer.008', me_computer_008)
ob_computer_009 = bpy.data.objects.new('computer.009', me_computer_009)
ob_computer_010 = bpy.data.objects.new('computer.010', me_computer_010)
ob_computer_011 = bpy.data.objects.new('computer.011', me_computer_011)
ob_computer_012 = bpy.data.objects.new('computer.012', me_computer_012)
ob_computer_013 = bpy.data.objects.new('computer.013', me_computer_013)
ob_computer_014 = bpy.data.objects.new('computer.014', me_computer_014)
ob_computer_015 = bpy.data.objects.new('computer.015', me_computer_015)
ob_computer_016 = bpy.data.objects.new('computer.016', me_computer_016)
ob_computer_017 = bpy.data.objects.new('computer.017', me_computer_017)
ob_computer_018 = bpy.data.objects.new('computer.018', me_computer_018)
ob_computer_019 = bpy.data.objects.new('computer.019', me_computer_019)
ob_computer_020 = bpy.data.objects.new('computer.020', me_computer_020)
ob_computer_021 = bpy.data.objects.new('computer.021', me_computer_021)
ob_computer_022 = bpy.data.objects.new('computer.022', me_computer_022)
ob_computer_023 = bpy.data.objects.new('computer.023', me_computer_023)

# ---- transforms, parenting, visibility, modifiers, constraints
ob_computer_001.location = (-0.05733, 0.06063, 0.0)
ob_computer_001.lock_rotations_4d = False
ob_computer_001.empty_display_type = 'ARROWS'
ob_computer_001.lineart.crease_threshold = 0.0
ob_computer_002.location = (0.03714, 0.03512, 4.657e-10)
ob_computer_002.lock_rotations_4d = False
ob_computer_002.empty_display_type = 'ARROWS'
ob_computer_002.lineart.crease_threshold = 0.0
ob_computer_003.location = (0.0178, -0.02541, 0.0)
ob_computer_003.lock_rotations_4d = False
ob_computer_003.empty_display_type = 'ARROWS'
ob_computer_003.lineart.crease_threshold = 0.0
ob_computer_004.location = (0.0, 0.0, 0.04365)
ob_computer_004.lock_rotations_4d = False
ob_computer_004.empty_display_type = 'ARROWS'
ob_computer_004.lineart.crease_threshold = 0.0
ob_computer_005.location = (0.0, 0.0, 0.08926)
ob_computer_005.lock_rotations_4d = False
ob_computer_005.empty_display_type = 'ARROWS'
ob_computer_005.lineart.crease_threshold = 0.0
ob_computer_006.location = (0.003038, -0.04154, 0.0)
ob_computer_006.lock_rotations_4d = False
ob_computer_006.empty_display_type = 'ARROWS'
ob_computer_006.lineart.crease_threshold = 0.0
ob_computer_007.location = (-0.02032, 0.05986, 1.863e-09)
ob_computer_007.lock_rotations_4d = False
ob_computer_007.empty_display_type = 'ARROWS'
ob_computer_007.lineart.crease_threshold = 0.0
ob_computer_008.location = (-0.043, -0.007712, 0.0)
ob_computer_008.lock_rotations_4d = False
ob_computer_008.empty_display_type = 'ARROWS'
ob_computer_008.lineart.crease_threshold = 0.0
ob_computer_009.location = (0.0603, -0.006211, 0.0)
ob_computer_009.lock_rotations_4d = False
ob_computer_009.empty_display_type = 'ARROWS'
ob_computer_009.lineart.crease_threshold = 0.0
ob_computer_010.location = (0.01401, 0.01137, 0.0)
ob_computer_010.lock_rotations_4d = False
ob_computer_010.empty_display_type = 'ARROWS'
ob_computer_010.lineart.crease_threshold = 0.0
ob_computer_011.location = (0.0, 0.0, 0.0)
ob_computer_011.lock_rotations_4d = False
ob_computer_011.empty_display_type = 'ARROWS'
ob_computer_011.lineart.crease_threshold = 0.0
ob_computer_012.location = (0.0, 0.0, 0.0)
ob_computer_012.lock_rotations_4d = False
ob_computer_012.empty_display_type = 'ARROWS'
ob_computer_012.lineart.crease_threshold = 0.0
ob_computer_013.location = (0.0, 0.0, 0.0)
ob_computer_013.lock_rotations_4d = False
ob_computer_013.empty_display_type = 'ARROWS'
ob_computer_013.lineart.crease_threshold = 0.0
ob_computer_014.location = (-0.03548, -0.1069, 0.0)
ob_computer_014.lock_rotations_4d = False
ob_computer_014.empty_display_type = 'ARROWS'
ob_computer_014.lineart.crease_threshold = 0.0
ob_computer_015.location = (0.0, 0.0, 0.08979)
ob_computer_015.lock_rotations_4d = False
ob_computer_015.empty_display_type = 'ARROWS'
ob_computer_015.lineart.crease_threshold = 0.0
ob_computer_016.location = (0.0, 0.0, 0.03085)
ob_computer_016.lock_rotations_4d = False
ob_computer_016.empty_display_type = 'ARROWS'
ob_computer_016.lineart.crease_threshold = 0.0
ob_computer_017.location = (-0.1976, -0.02643, 0.0)
ob_computer_017.rotation_euler = (0.0, -0.0, -1.872)
ob_computer_017.lock_rotations_4d = False
ob_computer_017.empty_display_type = 'ARROWS'
ob_computer_017.lineart.crease_threshold = 0.0
ob_computer_018.location = (0.197, -0.1015, 0.0)
ob_computer_018.rotation_euler = (0.0, -0.0, -4.954)
ob_computer_018.lock_rotations_4d = False
ob_computer_018.empty_display_type = 'ARROWS'
ob_computer_018.lineart.crease_threshold = 0.0
ob_computer_019.location = (0.1649, 0.1099, 0.0)
ob_computer_019.rotation_euler = (0.0, -0.0, -3.656)
ob_computer_019.lock_rotations_4d = False
ob_computer_019.empty_display_type = 'ARROWS'
ob_computer_019.lineart.crease_threshold = 0.0
ob_computer_020.location = (-0.05937, -0.04458, -0.06589)
ob_computer_020.rotation_euler = (0.0, -0.0, 3.252)
ob_computer_020.lock_rotations_4d = False
ob_computer_020.empty_display_type = 'ARROWS'
ob_computer_020.lineart.crease_threshold = 0.0
ob_computer_021.location = (-0.05937, -0.04458, -0.06589)
ob_computer_021.rotation_euler = (0.0, -0.0, 1.922)
ob_computer_021.lock_rotations_4d = False
ob_computer_021.empty_display_type = 'ARROWS'
ob_computer_021.lineart.crease_threshold = 0.0
ob_computer_022.location = (0.0, 0.0, 0.0)
ob_computer_022.rotation_euler = (0.0, -0.0, -2.211)
ob_computer_022.lock_rotations_4d = False
ob_computer_022.empty_display_type = 'ARROWS'
ob_computer_022.lineart.crease_threshold = 0.0
ob_computer_023.location = (0.0, 0.0, 0.0)
ob_computer_023.rotation_euler = (0.0, -0.0, -3.648)
ob_computer_023.lock_rotations_4d = False
ob_computer_023.empty_display_type = 'ARROWS'
ob_computer_023.lineart.crease_threshold = 0.0

# ---- collection membership
col_collection.objects.link(ob_computer_001)
col_collection.objects.link(ob_computer_002)
col_collection.objects.link(ob_computer_003)
col_collection.objects.link(ob_computer_004)
col_collection.objects.link(ob_computer_005)
col_collection.objects.link(ob_computer_006)
col_collection.objects.link(ob_computer_007)
col_collection.objects.link(ob_computer_008)
col_collection.objects.link(ob_computer_009)
col_collection.objects.link(ob_computer_010)
col_collection.objects.link(ob_computer_011)
col_collection.objects.link(ob_computer_012)
col_collection.objects.link(ob_computer_013)
col_collection.objects.link(ob_computer_014)
col_collection.objects.link(ob_computer_015)
col_collection.objects.link(ob_computer_016)
col_collection.objects.link(ob_computer_017)
col_collection.objects.link(ob_computer_018)
col_collection.objects.link(ob_computer_019)
col_collection.objects.link(ob_computer_020)
col_collection.objects.link(ob_computer_021)
col_collection.objects.link(ob_computer_022)
col_collection.objects.link(ob_computer_023)

# ---- scene / render settings (as saved in the file)
scene.frame_start = 1; scene.frame_end = 250; scene.frame_set(1)
scene.render.engine = 'BLENDER_EEVEE_NEXT'
scene.cycles.sampling_pattern = 'TABULATED_SOBOL'
scene.cycles.use_light_tree = False
scene.view_settings.view_transform = 'Filmic'
bpy.context.view_layer.update()

# ---- added for rendering (the .blend has no active camera and no usable light): camera, sun
cam_auto = bpy.data.cameras.new('AutoCamera')
cam_auto.lens = 50.0
cam_auto.sensor_width = 36.0
cam_auto.clip_end = 1000.0
ob_auto_camera = bpy.data.objects.new('AutoCamera', cam_auto)
scene.collection.objects.link(ob_auto_camera)
ob_auto_camera.location = (2.76886, -3.33331, 1.8468)
ob_auto_camera.rotation_euler = (1.09748, -7.21219e-08, 0.694738)
scene.camera = ob_auto_camera
light_auto_sun = bpy.data.lights.new('AutoSun', 'SUN')
light_auto_sun.energy = 3.0
light_auto_sun.angle = 0.0523599
ob_auto_sun = bpy.data.objects.new('AutoSun', light_auto_sun)
scene.collection.objects.link(ob_auto_sun)
ob_auto_sun.rotation_euler = (0.872665, 0.174533, 0.523599)
bpy.context.view_layer.update()
